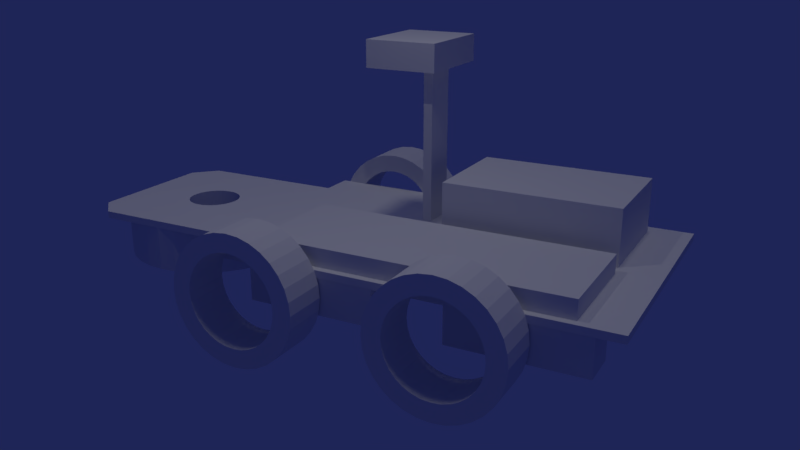 # Source: body_design.blend  (saved by Blender 2.79.0; exported with 4.5.12 LTS)
import bpy
from mathutils import Matrix  # noqa: F401  (used for matrix-valued properties, if any)

bpy.ops.wm.read_factory_settings(use_empty=True)
scene = bpy.context.scene
scene.name = 'Scene'

# ---- collections
col_collection_1 = bpy.data.collections.new('Collection 1'); scene.collection.children.link(col_collection_1)

# ---- materials (node trees are filled in below, after node groups)
mat_material = bpy.data.materials.new('Material')
mat_material.alpha_threshold = 0.0
mat_material.use_transparent_shadow = False
mat_material.roughness = 0.5
mat_material.line_color = (0.0, 0.0, 0.0, 1.0)
mat_material_002 = bpy.data.materials.new('Material.002')
mat_material_002.alpha_threshold = 0.0
mat_material_002.use_transparent_shadow = False
mat_material_002.roughness = 0.5
mat_material_002.line_color = (0.0, 0.0, 0.0, 1.0)

# ---- material node trees

# ---- world
world_world = bpy.data.worlds.new('World'); scene.world = world_world
world_world.color = (0.01331, 0.01823, 0.09462)
world_world.use_sun_shadow = False
world_world.sun_shadow_jitter_overblur = 0.0
world_world.cycles.sampling_method = 'MANUAL'

# ---- cameras
cam_camera = bpy.data.cameras.new('Camera')
cam_camera.clip_end = 100.0
cam_camera.lens = 35.0
cam_camera.sensor_width = 32.0
cam_camera.sensor_height = 18.0
cam_camera.ortho_scale = 7.314
cam_camera.dof.focus_distance = 0.0
cam_camera.dof.aperture_fstop = 128.0

# ---- lights
light_lamp = bpy.data.lights.new('Lamp', 'SUN')
light_lamp.transmission_factor = 0.0
light_lamp.cutoff_distance = 30.0
light_lamp.angle = 0.1993
light_lamp.energy = 0.25
light_lamp.shadow_buffer_clip_start = 1.001
light_lamp.shadow_soft_size = 0.1
light_lamp.shadow_cascade_max_distance = 1000.0
light_lamp_001 = bpy.data.lights.new('Lamp.001', 'POINT')
light_lamp_001.transmission_factor = 0.0
light_lamp_001.cutoff_distance = 30.0
light_lamp_001.energy = 500.0
light_lamp_001.shadow_buffer_clip_start = 1.001
light_lamp_001.shadow_soft_size = 0.1
light_lamp_001.shadow_maximum_resolution = 0.006
light_lamp_001.use_absolute_resolution = True

# ---- meshes
me_cube_001 = bpy.data.meshes.new('Cube.001')
me_cube_001.from_pydata([(-10.0, -10.0, -10.0), (-10.0, -10.0, 10.0), (-10.0, 10.0, -10.0), (-10.0, 10.0, 10.0), (10.0, -10.0, -10.0), (10.0, -10.0, 10.0), (10.0, 10.0, -10.0), (10.0, 10.0, 10.0)], [], [(0, 1, 3, 2), (2, 3, 7, 6), (6, 7, 5, 4), (4, 5, 1, 0), (2, 6, 4, 0), (7, 3, 1, 5)])
me_cube_001.use_remesh_preserve_volume = False
me_cube_001.use_remesh_preserve_attributes = False
me_cube_001.use_mirror_vertex_groups = False
me_cube_001.update()
me_cube_004 = bpy.data.meshes.new('Cube.004')
me_cube_004.from_pydata([(-10.0, -10.0, -10.0), (-10.0, -10.0, 10.0), (-10.0, 10.0, -10.0), (-10.0, 10.0, 10.0), (10.0, -10.0, -10.0), (10.0, -10.0, 10.0), (10.0, 10.0, -10.0), (10.0, 10.0, 10.0)], [], [(0, 1, 3, 2), (2, 3, 7, 6), (6, 7, 5, 4), (4, 5, 1, 0), (2, 6, 4, 0), (7, 3, 1, 5)])
me_cube_004.use_remesh_preserve_volume = False
me_cube_004.use_remesh_preserve_attributes = False
me_cube_004.use_mirror_vertex_groups = False
me_cube_004.update()
me_cube_003 = bpy.data.meshes.new('Cube.003')
me_cube_003.from_pydata([(-10.0, -10.0, -10.0), (-10.0, -10.0, 10.0), (-10.0, 10.0, -10.0), (-10.0, 10.0, 10.0), (10.0, -10.0, -10.0), (10.0, -10.0, 10.0), (10.0, 10.0, -10.0), (10.0, 10.0, 10.0)], [], [(0, 1, 3, 2), (2, 3, 7, 6), (6, 7, 5, 4), (4, 5, 1, 0), (2, 6, 4, 0), (7, 3, 1, 5)])
me_cube_003.use_remesh_preserve_volume = False
me_cube_003.use_remesh_preserve_attributes = False
me_cube_003.use_mirror_vertex_groups = False
me_cube_003.update()
me_cube = bpy.data.meshes.new('Cube')
me_cube.from_pydata([(1.0, 1.0, -1.0), (1.0, -1.0, -1.0), (-1.0, -1.0, -1.0), (-1.0, 1.0, -1.0), (1.0, 1.0, 1.0), (1.0, -1.0, 1.0), (-1.0, -1.0, 1.0), (-1.0, 1.0, 1.0)], [], [(0, 1, 2, 3), (4, 7, 6, 5), (0, 4, 5, 1), (1, 5, 6, 2), (2, 6, 7, 3), (4, 0, 3, 7)])
me_cube.materials.append(mat_material)
me_cube.use_remesh_preserve_volume = False
me_cube.use_remesh_preserve_attributes = False
me_cube.use_mirror_vertex_groups = False
me_cube.update()
me_plane_002 = bpy.data.meshes.new('Plane.002')
me_plane_002.from_pydata([(2.826, -17.82, 2.563), (-2.826, -17.82, 2.563), (2.826, 1.961, 2.563), (-2.826, 1.961, 2.563), (2.826, -17.82, 4.563), (-2.826, -17.82, 4.563), (2.826, 1.961, 4.563), (-2.826, 1.961, 4.563), (5.0, -5.0, 0.0), (5.0, 5.0, 0.0), (0.0, 7.5, 0.0), (-7.5, 0.0, 0.0), (0.0, -7.5, 0.0), (7.5, 0.0, 0.0), (5.0, -7.5, 0.0), (7.5, -5.0, 0.0), (-5.0, -7.5, 0.0), (-7.5, -5.0, 0.0), (-5.0, 7.5, 0.0), (-7.5, 5.0, 0.0), (5.0, 7.5, 0.0), (7.5, 5.0, 0.0), (7.5, 2.5, 0.0), (2.5, 7.5, 0.0), (-7.5, 2.5, 0.0), (-2.5, -7.5, 0.0), (-7.5, -2.5, 0.0), (2.5, -7.5, 0.0), (7.5, -2.5, 0.0), (-2.5, 7.5, 0.0), (3.785, -9.137, 5.96e-08), (5.494, -8.223, 5.96e-08), (5.0, -8.487, 0.0), (2.5, -9.527, 0.0), (1.929, -9.7, 5.96e-08), (3.222e-06, -9.89, 0.0), (-1.929, -9.7, 5.96e-08), (-2.5, -9.527, 0.0), (-5.0, -8.487, 0.0), (-5.494, -8.223, 5.96e-08), (-3.785, -9.137, 5.96e-08), (-6.993, -6.993, 5.96e-08), (-6.375, -7.5, 0.0), (9.7, -1.929, 5.96e-08), (9.89, 9.549e-06, 0.0), (9.137, -3.785, 5.96e-08), (9.527, -2.5, 0.0), (8.487, -5.0, 0.0), (8.223, -5.494, 5.96e-08), (7.5, -6.375, 0.0), (6.993, -6.993, 0.0), (6.375, -7.5, 0.0), (-8.223, -5.494, 5.96e-08), (-7.5, -6.375, 0.0), (-9.137, -3.785, 5.96e-08), (-8.487, -5.0, 0.0), (-9.7, -1.929, 5.96e-08), (-9.527, -2.5, 0.0), (-9.89, 7.466e-07, 0.0), (8.223, 5.494, 5.96e-08), (8.487, 5.0, 0.0), (9.137, 3.785, 5.96e-08), (9.527, 2.5, 0.0), (9.7, 1.929, 5.96e-08), (7.5, 6.375, 0.0), (6.993, 6.993, 5.96e-08), (5.494, 8.223, 5.96e-08), (6.375, 7.5, 0.0), (3.785, 9.137, 5.96e-08), (5.0, 8.487, 0.0), (2.5, 9.527, 0.0), (1.929, 9.7, 5.96e-08), (-3.785, 9.137, 5.96e-08), (-1.929, 9.7, 5.96e-08), (-2.5, 9.527, 0.0), (-5.494, 8.223, 5.96e-08), (-5.0, 8.487, 0.0), (-6.375, 7.5, 0.0), (-6.993, 6.993, 0.0), (-7.5, 6.375, 0.0), (-8.223, 5.494, 5.96e-08), (-8.487, 5.0, 0.0), (-9.137, 3.785, 5.96e-08), (-9.527, 2.5, 0.0), (-9.7, 1.929, 5.96e-08), (0.0, 9.89, 0.0), (5.0, -5.0, 2.5), (5.0, 5.0, 2.5), (1.051e-14, 7.5, 2.5), (-7.5, 7.994e-15, 2.5), (1.051e-14, -7.5, 2.5), (7.5, 7.994e-15, 2.5), (5.0, -7.5, 2.5), (7.5, -5.0, 2.5), (-5.0, -7.5, 2.5), (-7.5, -5.0, 2.5), (-5.0, 7.5, 2.5), (-7.5, 5.0, 2.5), (5.0, 7.5, 2.5), (7.5, 5.0, 2.5), (7.5, 2.5, 2.5), (2.5, 7.5, 2.5), (-7.5, 2.5, 2.5), (-2.5, -7.5, 2.5), (-7.5, -2.5, 2.5), (2.5, -7.5, 2.5), (7.5, -2.5, 2.5), (-2.5, 7.5, 2.5), (3.785, -9.137, 2.5), (5.494, -8.223, 2.5), (5.0, -8.487, 2.5), (2.5, -9.527, 2.5), (1.929, -9.7, 2.5), (3.222e-06, -9.89, 2.5), (-1.929, -9.7, 2.5), (-2.5, -9.527, 2.5), (-5.0, -8.487, 2.5), (-5.494, -8.223, 2.5), (-3.785, -9.137, 2.5), (-6.993, -6.993, 2.5), (-6.375, -7.5, 2.5), (9.7, -1.929, 2.5), (9.89, 9.549e-06, 2.5), (9.137, -3.785, 2.5), (9.527, -2.5, 2.5), (8.487, -5.0, 2.5), (8.223, -5.494, 2.5), (7.5, -6.375, 2.5), (6.993, -6.993, 2.5), (6.375, -7.5, 2.5), (-8.223, -5.494, 2.5), (-7.5, -6.375, 2.5), (-9.137, -3.785, 2.5), (-8.487, -5.0, 2.5), (-9.7, -1.929, 2.5), (-9.527, -2.5, 2.5), (-9.89, 7.466e-07, 2.5), (8.223, 5.494, 2.5), (8.487, 5.0, 2.5), (9.137, 3.785, 2.5), (9.527, 2.5, 2.5), (9.7, 1.929, 2.5), (7.5, 6.375, 2.5), (6.993, 6.993, 2.5), (5.494, 8.223, 2.5), (6.375, 7.5, 2.5), (3.785, 9.137, 2.5), (5.0, 8.487, 2.5), (2.5, 9.527, 2.5), (1.929, 9.7, 2.5), (-3.785, 9.137, 2.5), (-1.929, 9.7, 2.5), (-2.5, 9.527, 2.5), (-5.494, 8.223, 2.5), (-5.0, 8.487, 2.5), (-6.375, 7.5, 2.5), (-6.993, 6.993, 2.5), (-7.5, 6.375, 2.5), (-8.223, 5.494, 2.5), (-8.487, 5.0, 2.5), (-9.137, 3.785, 2.5), (-9.527, 2.5, 2.5), (-9.7, 1.929, 2.5), (1.051e-14, 9.89, 2.5), (6.557, -2.5, 0.0), (6.557, -2.5, 2.5), (6.496, -2.703, 2.5), (6.496, -2.703, 5.96e-08), (6.774, -1.786, 5.96e-08), (6.774, -1.786, 2.5), (6.032, -3.571, 2.5), (6.032, -3.571, 5.96e-08), (5.327, -4.554, 2.5), (5.327, -4.554, 5.96e-08), (5.843, -3.925, 2.5), (5.843, -3.925, 5.96e-08), (5.0, -4.952, 2.5), (5.0, -4.952, 0.0), (4.964, -4.995, 2.5), (4.964, -4.995, 5.96e-08), (4.523, -5.357, 5.96e-08), (4.523, -5.357, 2.5), (4.958, -5.0, 2.5), (4.958, -5.0, 0.0), (3.894, -5.874, 5.96e-08), (3.894, -5.874, 2.5), (3.541, -6.062, 2.5), (3.541, -6.062, 5.96e-08), (2.5, -6.579, 0.0), (1.755, -6.805, 2.5), (1.755, -6.805, 5.96e-08), (2.673, -6.526, 2.5), (2.673, -6.526, 5.96e-08), (2.5, -6.579, 2.5), (1.348, -6.928, 2.5), (1.348, -6.928, 5.96e-08), (-1.409, -6.928, 5.96e-08), (-1.409, -6.928, 2.5), (-0.03058, -7.064, 5.96e-08), (-0.03058, -7.064, 2.5), (1.051e-14, -7.061, 2.5), (0.0, -7.061, 0.0), (-6.093, -3.571, 2.5), (-6.093, -3.571, 5.96e-08), (-6.557, -2.703, 2.5), (-6.557, -2.703, 5.96e-08), (-3.602, -6.062, 2.5), (-3.602, -6.062, 5.96e-08), (-5.904, -3.925, 2.5), (-5.904, -3.925, 5.96e-08), (-5.0, -5.016, 0.0), (-5.0, -5.016, 2.5), (-5.026, -4.995, 2.5), (-5.02, -5.0, 2.5), (-5.026, -4.995, 5.96e-08), (-5.02, -5.0, 0.0), (-2.5, -6.597, 0.0), (-2.5, -6.597, 2.5), (-2.734, -6.526, 2.5), (-2.734, -6.526, 5.96e-08), (-5.388, -4.554, 2.5), (-5.388, -4.554, 5.96e-08), (-3.955, -5.874, 2.5), (-3.955, -5.874, 5.96e-08), (-6.619, -2.5, 2.5), (-1.816, -6.805, 5.96e-08), (-1.816, -6.805, 2.5), (-4.584, -5.357, 2.5), (-4.584, -5.357, 5.96e-08), (-6.835, -1.786, 2.5), (-6.835, -1.786, 5.96e-08), (-6.619, -2.5, 0.0), (6.898, -1.378, 5.96e-08), (6.898, -1.378, 2.5), (-6.959, -1.378, 2.5), (-6.959, -1.378, 5.96e-08), (7.033, 6.821e-06, 2.5), (7.033, 6.821e-06, 5.96e-08), (-7.095, 5.333e-07, 2.5), (-7.095, 5.333e-07, 5.96e-08), (6.898, 1.378, 2.5), (6.898, 1.378, 5.96e-08), (-6.959, 1.378, 2.5), (-6.959, 1.378, 5.96e-08), (6.774, 1.786, 2.5), (6.774, 1.786, 5.96e-08), (-6.835, 1.786, 2.5), (-6.835, 1.786, 5.96e-08), (6.496, 2.703, 2.5), (6.557, 2.5, 2.5), (6.496, 2.703, 5.96e-08), (6.557, 2.5, 0.0), (6.032, 3.571, 2.5), (6.032, 3.571, 5.96e-08), (-6.557, 2.703, 5.96e-08), (-6.619, 2.5, 0.0), (-6.557, 2.703, 2.5), (-6.619, 2.5, 2.5), (5.843, 3.925, 2.5), (5.843, 3.925, 5.96e-08), (5.327, 4.554, 2.5), (5.327, 4.554, 5.96e-08), (4.964, 4.995, 5.96e-08), (5.0, 4.952, 0.0), (5.0, 4.952, 2.5), (4.964, 4.995, 2.5), (4.958, 5.0, 0.0), (4.958, 5.0, 2.5), (4.523, 5.357, 5.96e-08), (4.523, 5.357, 2.5), (-5.388, 4.554, 2.5), (-5.388, 4.554, 5.96e-08), (-5.026, 4.995, 2.5), (-5.026, 4.995, 5.96e-08), (-5.0, 5.016, 2.5), (-5.0, 5.016, 0.0), (-5.02, 5.0, 2.5), (-5.02, 5.0, 0.0), (-4.584, 5.357, 2.5), (-4.584, 5.357, 5.96e-08), (-5.904, 3.925, 2.5), (-5.904, 3.925, 5.96e-08), (-6.093, 3.571, 5.96e-08), (-6.093, 3.571, 2.5), (3.541, 6.062, 5.96e-08), (3.541, 6.062, 2.5), (3.894, 5.874, 5.96e-08), (3.894, 5.874, 2.5), (2.673, 6.526, 5.96e-08), (2.5, 6.579, 0.0), (2.673, 6.526, 2.5), (2.5, 6.579, 2.5), (1.348, 6.928, 5.96e-08), (1.348, 6.928, 2.5), (1.755, 6.805, 5.96e-08), (1.755, 6.805, 2.5), (-0.03058, 7.064, 5.96e-08), (-0.03058, 7.064, 2.5), (0.0, 7.061, 0.0), (1.051e-14, 7.061, 2.5), (-1.816, 6.805, 5.96e-08), (-1.816, 6.805, 2.5), (-1.409, 6.928, 5.96e-08), (-1.409, 6.928, 2.5), (-2.734, 6.526, 2.5), (-2.5, 6.597, 2.5), (-2.734, 6.526, 5.96e-08), (-2.5, 6.597, 0.0), (-3.602, 6.062, 2.5), (-3.602, 6.062, 5.96e-08), (-3.955, 5.874, 2.5), (-3.955, 5.874, 5.96e-08)], [], [(0, 1, 3, 2), (2, 3, 7, 6), (6, 7, 5, 4), (4, 5, 1, 0), (2, 6, 4, 0), (7, 3, 1, 5), (29, 74, 73, 85, 10), (28, 13, 44, 43, 46), (27, 188, 192, 187, 184, 180, 183, 8, 14), (26, 11, 239, 235, 230, 231), (25, 216, 225, 196, 198, 201, 12), (24, 19, 277, 273, 271, 281, 282, 254, 255), (23, 70, 68, 69, 20), (22, 21, 60, 61, 62), (13, 22, 62, 63, 44), (10, 85, 71, 70, 23), (11, 24, 255, 247, 243, 239), (19, 79, 78, 77, 18, 275, 277), (16, 210, 228, 223, 207, 219, 216, 25), (17, 26, 231, 205, 203, 209, 221, 214, 215), (14, 8, 15, 49, 50, 51), (12, 201, 195, 190, 188, 27), (8, 177, 173, 175, 171, 167, 164, 28, 15), (15, 28, 46, 45, 47), (18, 76, 72, 74, 29), (20, 69, 66, 67), (9, 20, 67, 65, 64, 21), (21, 64, 59, 60), (83, 24, 11, 58, 84), (81, 19, 24, 83, 82), (53, 17, 215, 210, 16, 42, 41), (76, 18, 77, 75), (49, 15, 47, 48), (58, 11, 26, 57, 56), (35, 12, 27, 33, 34), (32, 14, 51, 31), (55, 17, 53, 52), (37, 25, 12, 35, 36), (33, 27, 14, 32, 30), (57, 26, 17, 55, 54), (42, 16, 38, 39), (79, 19, 81, 80), (38, 16, 25, 37, 40), (107, 88, 163, 151, 152), (106, 124, 121, 122, 91), (105, 92, 86, 182, 181, 185, 186, 191, 193), (104, 224, 229, 234, 238, 89), (103, 90, 200, 199, 197, 226, 217), (102, 257, 256, 283, 280, 270, 272, 276, 97), (101, 98, 147, 146, 148), (100, 140, 139, 138, 99), (91, 122, 141, 140, 100), (88, 101, 148, 149, 163), (89, 238, 242, 246, 257, 102), (97, 276, 274, 96, 155, 156, 157), (94, 103, 217, 218, 206, 222, 227, 211), (95, 213, 212, 220, 208, 202, 204, 224, 104), (92, 129, 128, 127, 93, 86), (90, 105, 193, 189, 194, 200), (86, 93, 106, 165, 166, 170, 174, 172, 176), (93, 125, 123, 124, 106), (96, 107, 152, 150, 154), (98, 145, 144, 147), (87, 99, 142, 143, 145, 98), (99, 138, 137, 142), (161, 162, 136, 89, 102), (159, 160, 161, 102, 97), (131, 119, 120, 94, 211, 213, 95), (154, 153, 155, 96), (127, 126, 125, 93), (136, 134, 135, 104, 89), (113, 112, 111, 105, 90), (110, 109, 129, 92), (133, 130, 131, 95), (115, 114, 113, 90, 103), (111, 108, 110, 92, 105), (135, 132, 133, 95, 104), (120, 117, 116, 94), (157, 158, 159, 97), (116, 118, 115, 103, 94), (83, 84, 162, 161), (56, 57, 135, 134), (30, 32, 110, 108), (84, 58, 136, 162), (58, 56, 134, 136), (32, 31, 109, 110), (71, 85, 163, 149), (60, 59, 137, 138), (33, 30, 108, 111), (85, 73, 151, 163), (61, 60, 138, 139), (34, 33, 111, 112), (62, 61, 139, 140), (35, 34, 112, 113), (63, 62, 140, 141), (37, 36, 114, 115), (44, 63, 141, 122), (36, 35, 113, 114), (59, 64, 142, 137), (38, 40, 118, 116), (64, 65, 143, 142), (39, 38, 116, 117), (67, 66, 144, 145), (40, 37, 115, 118), (65, 67, 145, 143), (41, 42, 120, 119), (69, 68, 146, 147), (42, 39, 117, 120), (66, 69, 147, 144), (43, 44, 122, 121), (68, 70, 148, 146), (46, 43, 121, 124), (70, 71, 149, 148), (45, 46, 124, 123), (74, 72, 150, 152), (47, 45, 123, 125), (73, 74, 152, 151), (48, 47, 125, 126), (76, 75, 153, 154), (50, 49, 127, 128), (72, 76, 154, 150), (49, 48, 126, 127), (75, 77, 155, 153), (31, 51, 129, 109), (77, 78, 156, 155), (51, 50, 128, 129), (78, 79, 157, 156), (52, 53, 131, 130), (79, 80, 158, 157), (53, 41, 119, 131), (80, 81, 159, 158), (57, 54, 132, 135), (81, 82, 160, 159), (55, 52, 130, 133), (82, 83, 161, 160), (54, 55, 133, 132), (279, 278, 274, 276, 272, 273, 277, 275), (259, 258, 260, 261), (168, 169, 233, 232), (273, 272, 270, 271), (209, 208, 220, 221), (198, 199, 200, 194, 195, 201), (309, 308, 310, 311), (190, 189, 193, 191, 192, 188), (300, 301, 305, 304, 306, 307), (180, 181, 182, 178, 179, 183), (221, 220, 212, 214), (284, 285, 290, 288), (268, 269, 287, 286), (296, 297, 303, 302), (264, 260, 258, 252, 248, 249, 100, 99, 87), (245, 244, 249, 248, 250, 251), (286, 287, 285, 284), (239, 238, 234, 235), (173, 172, 174, 175), (230, 229, 224, 204, 205, 231), (184, 185, 181, 180), (179, 178, 176, 172, 173, 177), (299, 293, 295, 291, 101, 88), (237, 241, 245, 251, 22, 13), (253, 252, 258, 259), (232, 233, 236, 237), (262, 265, 267, 269, 268, 266), (236, 233, 169, 165, 106, 91), (207, 206, 218, 219), (214, 212, 213, 211, 227, 228, 210, 215), (302, 303, 301, 300), (274, 278, 310, 308, 304, 305, 107, 96), (307, 306, 309, 311, 279, 275, 18, 29), (187, 186, 185, 184), (289, 294, 292, 298, 10, 23), (237, 236, 240, 241), (228, 227, 222, 223), (225, 226, 197, 196), (249, 244, 240, 236, 91, 100), (219, 218, 217, 226, 225, 216), (164, 168, 232, 237, 13, 28), (292, 293, 299, 297, 296, 298), (306, 304, 308, 309), (305, 301, 303, 297, 299, 88, 107), (243, 242, 238, 239), (171, 170, 166, 167), (196, 197, 199, 198), (288, 290, 291, 295, 294, 289), (261, 260, 264, 265, 262, 263), (298, 296, 302, 300, 307, 29, 10), (250, 248, 252, 253), (267, 265, 264, 87), (205, 204, 202, 203), (183, 179, 177, 8), (294, 295, 293, 292), (254, 256, 257, 246, 247, 255), (223, 222, 206, 207), (175, 174, 170, 171), (282, 283, 256, 254), (271, 270, 280, 281), (311, 310, 278, 279), (167, 166, 165, 169, 168, 164), (192, 191, 186, 187), (176, 178, 182, 86), (241, 240, 244, 245), (195, 194, 189, 190), (251, 250, 253, 259, 261, 263, 9, 21, 22), (235, 234, 229, 230), (266, 268, 286, 284, 288, 289, 23, 20, 9), (247, 246, 242, 243), (291, 290, 285, 287, 269, 267, 87, 98, 101), (281, 280, 283, 282), (263, 262, 266, 9), (203, 202, 208, 209)])
me_plane_002.use_remesh_preserve_volume = False
me_plane_002.use_remesh_preserve_attributes = False
me_plane_002.use_mirror_vertex_groups = False
me_plane_002.update()
me_plane_004 = bpy.data.meshes.new('Plane.004')
me_plane_004.from_pydata([(2.826, -17.82, 2.563), (-2.826, -17.82, 2.563), (2.826, 1.961, 2.563), (-2.826, 1.961, 2.563), (2.826, -17.82, 4.563), (-2.826, -17.82, 4.563), (2.826, 1.961, 4.563), (-2.826, 1.961, 4.563), (5.0, -5.0, 0.0), (5.0, 5.0, 0.0), (0.0, 7.5, 0.0), (-7.5, 0.0, 0.0), (0.0, -7.5, 0.0), (7.5, 0.0, 0.0), (5.0, -7.5, 0.0), (7.5, -5.0, 0.0), (-5.0, -7.5, 0.0), (-7.5, -5.0, 0.0), (-5.0, 7.5, 0.0), (-7.5, 5.0, 0.0), (5.0, 7.5, 0.0), (7.5, 5.0, 0.0), (7.5, 2.5, 0.0), (2.5, 7.5, 0.0), (-7.5, 2.5, 0.0), (-2.5, -7.5, 0.0), (-7.5, -2.5, 0.0), (2.5, -7.5, 0.0), (7.5, -2.5, 0.0), (-2.5, 7.5, 0.0), (3.785, -9.137, 5.96e-08), (5.494, -8.223, 5.96e-08), (5.0, -8.487, 0.0), (2.5, -9.527, 0.0), (1.929, -9.7, 5.96e-08), (3.222e-06, -9.89, 0.0), (-1.929, -9.7, 5.96e-08), (-2.5, -9.527, 0.0), (-5.0, -8.487, 0.0), (-5.494, -8.223, 5.96e-08), (-3.785, -9.137, 5.96e-08), (-6.993, -6.993, 5.96e-08), (-6.375, -7.5, 0.0), (9.7, -1.929, 5.96e-08), (9.89, 9.549e-06, 0.0), (9.137, -3.785, 5.96e-08), (9.527, -2.5, 0.0), (8.487, -5.0, 0.0), (8.223, -5.494, 5.96e-08), (7.5, -6.375, 0.0), (6.993, -6.993, 0.0), (6.375, -7.5, 0.0), (-8.223, -5.494, 5.96e-08), (-7.5, -6.375, 0.0), (-9.137, -3.785, 5.96e-08), (-8.487, -5.0, 0.0), (-9.7, -1.929, 5.96e-08), (-9.527, -2.5, 0.0), (-9.89, 7.466e-07, 0.0), (8.223, 5.494, 5.96e-08), (8.487, 5.0, 0.0), (9.137, 3.785, 5.96e-08), (9.527, 2.5, 0.0), (9.7, 1.929, 5.96e-08), (7.5, 6.375, 0.0), (6.993, 6.993, 5.96e-08), (5.494, 8.223, 5.96e-08), (6.375, 7.5, 0.0), (3.785, 9.137, 5.96e-08), (5.0, 8.487, 0.0), (2.5, 9.527, 0.0), (1.929, 9.7, 5.96e-08), (-3.785, 9.137, 5.96e-08), (-1.929, 9.7, 5.96e-08), (-2.5, 9.527, 0.0), (-5.494, 8.223, 5.96e-08), (-5.0, 8.487, 0.0), (-6.375, 7.5, 0.0), (-6.993, 6.993, 0.0), (-7.5, 6.375, 0.0), (-8.223, 5.494, 5.96e-08), (-8.487, 5.0, 0.0), (-9.137, 3.785, 5.96e-08), (-9.527, 2.5, 0.0), (-9.7, 1.929, 5.96e-08), (0.0, 9.89, 0.0), (5.0, -5.0, 2.5), (5.0, 5.0, 2.5), (1.051e-14, 7.5, 2.5), (-7.5, 7.994e-15, 2.5), (1.051e-14, -7.5, 2.5), (7.5, 7.994e-15, 2.5), (5.0, -7.5, 2.5), (7.5, -5.0, 2.5), (-5.0, -7.5, 2.5), (-7.5, -5.0, 2.5), (-5.0, 7.5, 2.5), (-7.5, 5.0, 2.5), (5.0, 7.5, 2.5), (7.5, 5.0, 2.5), (7.5, 2.5, 2.5), (2.5, 7.5, 2.5), (-7.5, 2.5, 2.5), (-2.5, -7.5, 2.5), (-7.5, -2.5, 2.5), (2.5, -7.5, 2.5), (7.5, -2.5, 2.5), (-2.5, 7.5, 2.5), (3.785, -9.137, 2.5), (5.494, -8.223, 2.5), (5.0, -8.487, 2.5), (2.5, -9.527, 2.5), (1.929, -9.7, 2.5), (3.222e-06, -9.89, 2.5), (-1.929, -9.7, 2.5), (-2.5, -9.527, 2.5), (-5.0, -8.487, 2.5), (-5.494, -8.223, 2.5), (-3.785, -9.137, 2.5), (-6.993, -6.993, 2.5), (-6.375, -7.5, 2.5), (9.7, -1.929, 2.5), (9.89, 9.549e-06, 2.5), (9.137, -3.785, 2.5), (9.527, -2.5, 2.5), (8.487, -5.0, 2.5), (8.223, -5.494, 2.5), (7.5, -6.375, 2.5), (6.993, -6.993, 2.5), (6.375, -7.5, 2.5), (-8.223, -5.494, 2.5), (-7.5, -6.375, 2.5), (-9.137, -3.785, 2.5), (-8.487, -5.0, 2.5), (-9.7, -1.929, 2.5), (-9.527, -2.5, 2.5), (-9.89, 7.466e-07, 2.5), (8.223, 5.494, 2.5), (8.487, 5.0, 2.5), (9.137, 3.785, 2.5), (9.527, 2.5, 2.5), (9.7, 1.929, 2.5), (7.5, 6.375, 2.5), (6.993, 6.993, 2.5), (5.494, 8.223, 2.5), (6.375, 7.5, 2.5), (3.785, 9.137, 2.5), (5.0, 8.487, 2.5), (2.5, 9.527, 2.5), (1.929, 9.7, 2.5), (-3.785, 9.137, 2.5), (-1.929, 9.7, 2.5), (-2.5, 9.527, 2.5), (-5.494, 8.223, 2.5), (-5.0, 8.487, 2.5), (-6.375, 7.5, 2.5), (-6.993, 6.993, 2.5), (-7.5, 6.375, 2.5), (-8.223, 5.494, 2.5), (-8.487, 5.0, 2.5), (-9.137, 3.785, 2.5), (-9.527, 2.5, 2.5), (-9.7, 1.929, 2.5), (1.051e-14, 9.89, 2.5), (6.557, -2.5, 0.0), (6.557, -2.5, 2.5), (6.496, -2.703, 2.5), (6.496, -2.703, 5.96e-08), (6.774, -1.786, 5.96e-08), (6.774, -1.786, 2.5), (6.032, -3.571, 2.5), (6.032, -3.571, 5.96e-08), (5.327, -4.554, 2.5), (5.327, -4.554, 5.96e-08), (5.843, -3.925, 2.5), (5.843, -3.925, 5.96e-08), (5.0, -4.952, 2.5), (5.0, -4.952, 0.0), (4.964, -4.995, 2.5), (4.964, -4.995, 5.96e-08), (4.523, -5.357, 5.96e-08), (4.523, -5.357, 2.5), (4.958, -5.0, 2.5), (4.958, -5.0, 0.0), (3.894, -5.874, 5.96e-08), (3.894, -5.874, 2.5), (3.541, -6.062, 2.5), (3.541, -6.062, 5.96e-08), (2.5, -6.579, 0.0), (1.755, -6.805, 2.5), (1.755, -6.805, 5.96e-08), (2.673, -6.526, 2.5), (2.673, -6.526, 5.96e-08), (2.5, -6.579, 2.5), (1.348, -6.928, 2.5), (1.348, -6.928, 5.96e-08), (-1.409, -6.928, 5.96e-08), (-1.409, -6.928, 2.5), (-0.03058, -7.064, 5.96e-08), (-0.03058, -7.064, 2.5), (1.051e-14, -7.061, 2.5), (0.0, -7.061, 0.0), (-6.093, -3.571, 2.5), (-6.093, -3.571, 5.96e-08), (-6.557, -2.703, 2.5), (-6.557, -2.703, 5.96e-08), (-3.602, -6.062, 2.5), (-3.602, -6.062, 5.96e-08), (-5.904, -3.925, 2.5), (-5.904, -3.925, 5.96e-08), (-5.0, -5.016, 0.0), (-5.0, -5.016, 2.5), (-5.026, -4.995, 2.5), (-5.02, -5.0, 2.5), (-5.026, -4.995, 5.96e-08), (-5.02, -5.0, 0.0), (-2.5, -6.597, 0.0), (-2.5, -6.597, 2.5), (-2.734, -6.526, 2.5), (-2.734, -6.526, 5.96e-08), (-5.388, -4.554, 2.5), (-5.388, -4.554, 5.96e-08), (-3.955, -5.874, 2.5), (-3.955, -5.874, 5.96e-08), (-6.619, -2.5, 2.5), (-1.816, -6.805, 5.96e-08), (-1.816, -6.805, 2.5), (-4.584, -5.357, 2.5), (-4.584, -5.357, 5.96e-08), (-6.835, -1.786, 2.5), (-6.835, -1.786, 5.96e-08), (-6.619, -2.5, 0.0), (6.898, -1.378, 5.96e-08), (6.898, -1.378, 2.5), (-6.959, -1.378, 2.5), (-6.959, -1.378, 5.96e-08), (7.033, 6.821e-06, 2.5), (7.033, 6.821e-06, 5.96e-08), (-7.095, 5.333e-07, 2.5), (-7.095, 5.333e-07, 5.96e-08), (6.898, 1.378, 2.5), (6.898, 1.378, 5.96e-08), (-6.959, 1.378, 2.5), (-6.959, 1.378, 5.96e-08), (6.774, 1.786, 2.5), (6.774, 1.786, 5.96e-08), (-6.835, 1.786, 2.5), (-6.835, 1.786, 5.96e-08), (6.496, 2.703, 2.5), (6.557, 2.5, 2.5), (6.496, 2.703, 5.96e-08), (6.557, 2.5, 0.0), (6.032, 3.571, 2.5), (6.032, 3.571, 5.96e-08), (-6.557, 2.703, 5.96e-08), (-6.619, 2.5, 0.0), (-6.557, 2.703, 2.5), (-6.619, 2.5, 2.5), (5.843, 3.925, 2.5), (5.843, 3.925, 5.96e-08), (5.327, 4.554, 2.5), (5.327, 4.554, 5.96e-08), (4.964, 4.995, 5.96e-08), (5.0, 4.952, 0.0), (5.0, 4.952, 2.5), (4.964, 4.995, 2.5), (4.958, 5.0, 0.0), (4.958, 5.0, 2.5), (4.523, 5.357, 5.96e-08), (4.523, 5.357, 2.5), (-5.388, 4.554, 2.5), (-5.388, 4.554, 5.96e-08), (-5.026, 4.995, 2.5), (-5.026, 4.995, 5.96e-08), (-5.0, 5.016, 2.5), (-5.0, 5.016, 0.0), (-5.02, 5.0, 2.5), (-5.02, 5.0, 0.0), (-4.584, 5.357, 2.5), (-4.584, 5.357, 5.96e-08), (-5.904, 3.925, 2.5), (-5.904, 3.925, 5.96e-08), (-6.093, 3.571, 5.96e-08), (-6.093, 3.571, 2.5), (3.541, 6.062, 5.96e-08), (3.541, 6.062, 2.5), (3.894, 5.874, 5.96e-08), (3.894, 5.874, 2.5), (2.673, 6.526, 5.96e-08), (2.5, 6.579, 0.0), (2.673, 6.526, 2.5), (2.5, 6.579, 2.5), (1.348, 6.928, 5.96e-08), (1.348, 6.928, 2.5), (1.755, 6.805, 5.96e-08), (1.755, 6.805, 2.5), (-0.03058, 7.064, 5.96e-08), (-0.03058, 7.064, 2.5), (0.0, 7.061, 0.0), (1.051e-14, 7.061, 2.5), (-1.816, 6.805, 5.96e-08), (-1.816, 6.805, 2.5), (-1.409, 6.928, 5.96e-08), (-1.409, 6.928, 2.5), (-2.734, 6.526, 2.5), (-2.5, 6.597, 2.5), (-2.734, 6.526, 5.96e-08), (-2.5, 6.597, 0.0), (-3.602, 6.062, 2.5), (-3.602, 6.062, 5.96e-08), (-3.955, 5.874, 2.5), (-3.955, 5.874, 5.96e-08)], [], [(0, 1, 3, 2), (2, 3, 7, 6), (6, 7, 5, 4), (4, 5, 1, 0), (2, 6, 4, 0), (7, 3, 1, 5), (29, 74, 73, 85, 10), (28, 13, 44, 43, 46), (27, 188, 192, 187, 184, 180, 183, 8, 14), (26, 11, 239, 235, 230, 231), (25, 216, 225, 196, 198, 201, 12), (24, 19, 277, 273, 271, 281, 282, 254, 255), (23, 70, 68, 69, 20), (22, 21, 60, 61, 62), (13, 22, 62, 63, 44), (10, 85, 71, 70, 23), (11, 24, 255, 247, 243, 239), (19, 79, 78, 77, 18, 275, 277), (16, 210, 228, 223, 207, 219, 216, 25), (17, 26, 231, 205, 203, 209, 221, 214, 215), (14, 8, 15, 49, 50, 51), (12, 201, 195, 190, 188, 27), (8, 177, 173, 175, 171, 167, 164, 28, 15), (15, 28, 46, 45, 47), (18, 76, 72, 74, 29), (20, 69, 66, 67), (9, 20, 67, 65, 64, 21), (21, 64, 59, 60), (83, 24, 11, 58, 84), (81, 19, 24, 83, 82), (53, 17, 215, 210, 16, 42, 41), (76, 18, 77, 75), (49, 15, 47, 48), (58, 11, 26, 57, 56), (35, 12, 27, 33, 34), (32, 14, 51, 31), (55, 17, 53, 52), (37, 25, 12, 35, 36), (33, 27, 14, 32, 30), (57, 26, 17, 55, 54), (42, 16, 38, 39), (79, 19, 81, 80), (38, 16, 25, 37, 40), (107, 88, 163, 151, 152), (106, 124, 121, 122, 91), (105, 92, 86, 182, 181, 185, 186, 191, 193), (104, 224, 229, 234, 238, 89), (103, 90, 200, 199, 197, 226, 217), (102, 257, 256, 283, 280, 270, 272, 276, 97), (101, 98, 147, 146, 148), (100, 140, 139, 138, 99), (91, 122, 141, 140, 100), (88, 101, 148, 149, 163), (89, 238, 242, 246, 257, 102), (97, 276, 274, 96, 155, 156, 157), (94, 103, 217, 218, 206, 222, 227, 211), (95, 213, 212, 220, 208, 202, 204, 224, 104), (92, 129, 128, 127, 93, 86), (90, 105, 193, 189, 194, 200), (86, 93, 106, 165, 166, 170, 174, 172, 176), (93, 125, 123, 124, 106), (96, 107, 152, 150, 154), (98, 145, 144, 147), (87, 99, 142, 143, 145, 98), (99, 138, 137, 142), (161, 162, 136, 89, 102), (159, 160, 161, 102, 97), (131, 119, 120, 94, 211, 213, 95), (154, 153, 155, 96), (127, 126, 125, 93), (136, 134, 135, 104, 89), (113, 112, 111, 105, 90), (110, 109, 129, 92), (133, 130, 131, 95), (115, 114, 113, 90, 103), (111, 108, 110, 92, 105), (135, 132, 133, 95, 104), (120, 117, 116, 94), (157, 158, 159, 97), (116, 118, 115, 103, 94), (83, 84, 162, 161), (56, 57, 135, 134), (30, 32, 110, 108), (84, 58, 136, 162), (58, 56, 134, 136), (32, 31, 109, 110), (71, 85, 163, 149), (60, 59, 137, 138), (33, 30, 108, 111), (85, 73, 151, 163), (61, 60, 138, 139), (34, 33, 111, 112), (62, 61, 139, 140), (35, 34, 112, 113), (63, 62, 140, 141), (37, 36, 114, 115), (44, 63, 141, 122), (36, 35, 113, 114), (59, 64, 142, 137), (38, 40, 118, 116), (64, 65, 143, 142), (39, 38, 116, 117), (67, 66, 144, 145), (40, 37, 115, 118), (65, 67, 145, 143), (41, 42, 120, 119), (69, 68, 146, 147), (42, 39, 117, 120), (66, 69, 147, 144), (43, 44, 122, 121), (68, 70, 148, 146), (46, 43, 121, 124), (70, 71, 149, 148), (45, 46, 124, 123), (74, 72, 150, 152), (47, 45, 123, 125), (73, 74, 152, 151), (48, 47, 125, 126), (76, 75, 153, 154), (50, 49, 127, 128), (72, 76, 154, 150), (49, 48, 126, 127), (75, 77, 155, 153), (31, 51, 129, 109), (77, 78, 156, 155), (51, 50, 128, 129), (78, 79, 157, 156), (52, 53, 131, 130), (79, 80, 158, 157), (53, 41, 119, 131), (80, 81, 159, 158), (57, 54, 132, 135), (81, 82, 160, 159), (55, 52, 130, 133), (82, 83, 161, 160), (54, 55, 133, 132), (279, 278, 274, 276, 272, 273, 277, 275), (259, 258, 260, 261), (168, 169, 233, 232), (273, 272, 270, 271), (209, 208, 220, 221), (198, 199, 200, 194, 195, 201), (309, 308, 310, 311), (190, 189, 193, 191, 192, 188), (300, 301, 305, 304, 306, 307), (180, 181, 182, 178, 179, 183), (221, 220, 212, 214), (284, 285, 290, 288), (268, 269, 287, 286), (296, 297, 303, 302), (264, 260, 258, 252, 248, 249, 100, 99, 87), (245, 244, 249, 248, 250, 251), (286, 287, 285, 284), (239, 238, 234, 235), (173, 172, 174, 175), (230, 229, 224, 204, 205, 231), (184, 185, 181, 180), (179, 178, 176, 172, 173, 177), (299, 293, 295, 291, 101, 88), (237, 241, 245, 251, 22, 13), (253, 252, 258, 259), (232, 233, 236, 237), (262, 265, 267, 269, 268, 266), (236, 233, 169, 165, 106, 91), (207, 206, 218, 219), (214, 212, 213, 211, 227, 228, 210, 215), (302, 303, 301, 300), (274, 278, 310, 308, 304, 305, 107, 96), (307, 306, 309, 311, 279, 275, 18, 29), (187, 186, 185, 184), (289, 294, 292, 298, 10, 23), (237, 236, 240, 241), (228, 227, 222, 223), (225, 226, 197, 196), (249, 244, 240, 236, 91, 100), (219, 218, 217, 226, 225, 216), (164, 168, 232, 237, 13, 28), (292, 293, 299, 297, 296, 298), (306, 304, 308, 309), (305, 301, 303, 297, 299, 88, 107), (243, 242, 238, 239), (171, 170, 166, 167), (196, 197, 199, 198), (288, 290, 291, 295, 294, 289), (261, 260, 264, 265, 262, 263), (298, 296, 302, 300, 307, 29, 10), (250, 248, 252, 253), (267, 265, 264, 87), (205, 204, 202, 203), (183, 179, 177, 8), (294, 295, 293, 292), (254, 256, 257, 246, 247, 255), (223, 222, 206, 207), (175, 174, 170, 171), (282, 283, 256, 254), (271, 270, 280, 281), (311, 310, 278, 279), (167, 166, 165, 169, 168, 164), (192, 191, 186, 187), (176, 178, 182, 86), (241, 240, 244, 245), (195, 194, 189, 190), (251, 250, 253, 259, 261, 263, 9, 21, 22), (235, 234, 229, 230), (266, 268, 286, 284, 288, 289, 23, 20, 9), (247, 246, 242, 243), (291, 290, 285, 287, 269, 267, 87, 98, 101), (281, 280, 283, 282), (263, 262, 266, 9), (203, 202, 208, 209)])
me_plane_004.use_remesh_preserve_volume = False
me_plane_004.use_remesh_preserve_attributes = False
me_plane_004.use_mirror_vertex_groups = False
me_plane_004.update()
me_cube_002 = bpy.data.meshes.new('Cube.002')
me_cube_002.from_pydata([(1.0, 0.75, -1.0), (1.0, -1.0, -1.0), (-1.0, -1.0, -1.0), (-1.0, 0.75, -1.0), (1.0, 0.75, 1.0), (1.0, -1.0, 1.0), (-1.0, -1.0, 1.0), (-1.0, 0.75, 1.0), (1.0, -5.96e-08, -1.0), (1.788e-07, 1.0, -1.0), (1.0, 0.75, 0.0), (0.0, -1.0, -1.0), (1.0, -1.0, 0.0), (-1.0, 2.98e-07, -1.0), (-1.0, -1.0, 0.0), (-1.0, 0.75, 0.0), (1.0, -5.364e-07, 1.0), (2.384e-07, 1.0, 1.0), (-5.364e-07, -1.0, 1.0), (-1.0, 1.788e-07, 1.0), (2.384e-07, 1.0, 0.0), (-1.0, 2.384e-07, 0.0), (-2.98e-07, -1.0, 0.0), (1.0, -2.98e-07, 0.0), (1.0, -0.5, -1.0), (-0.5, 1.0, -1.0), (1.0, 0.75, 0.5), (-0.5, -1.0, -1.0), (1.0, -1.0, 0.5), (-1.0, 0.5, -1.0), (-1.0, -1.0, 0.5), (-1.0, 0.75, 0.5), (1.0, -0.5, 1.0), (-0.5, 1.0, 1.0), (-0.5, -1.0, 1.0), (-1.0, 0.5, 1.0), (1.0, 0.5, -1.0), (0.5, 1.0, -1.0), (1.0, 0.75, -0.5), (0.5, -1.0, -1.0), (1.0, -1.0, -0.5), (-1.0, -0.5, -1.0), (-1.0, -1.0, -0.5), (-1.0, 0.75, -0.5), (1.0, 0.5, 1.0), (0.5, 1.0, 1.0), (0.5, -1.0, 1.0), (-1.0, -0.5, 1.0), (-0.5, 1.0, 0.0), (0.5, 1.0, 0.0), (2.384e-07, 1.0, 0.5), (2.086e-07, 1.0, -0.5), (-1.0, 0.5, 0.0), (-1.0, -0.5, 0.0), (-1.0, 2.682e-07, -0.5), (-1.0, 2.086e-07, 0.5), (-0.5, -1.0, 0.0), (0.5, -1.0, 0.0), (-1.49e-07, -1.0, -0.5), (-4.172e-07, -1.0, 0.5), (1.0, -0.5, 0.0), (1.0, 0.5, 0.0), (1.0, -1.788e-07, -0.5), (1.0, -4.172e-07, 0.5), (-3.427e-07, -0.5, 1.0), (4.47e-08, 0.5, 1.0), (0.5, -3.576e-07, 1.0), (-0.5, 0.0, 1.0), (-0.5, 2.086e-07, -1.0), (0.5, 2.98e-08, -1.0), (1.192e-07, 0.5, -1.0), (2.98e-08, -0.5, -1.0), (0.5, -0.5, -1.0), (0.5, 0.5, -1.0), (-0.5, 0.5, -1.0), (-0.5, 0.5, 1.0), (0.5, 0.5, 1.0), (0.5, -0.5, 1.0), (1.0, 0.5, 0.5), (1.0, 0.5, -0.5), (1.0, -0.5, -0.5), (0.5, -1.0, 0.5), (0.5, -1.0, -0.5), (-0.5, -1.0, -0.5), (-1.0, -0.5, 0.5), (-1.0, -0.5, -0.5), (-1.0, 0.5, -0.5), (0.5, 1.0, -0.5), (0.5, 1.0, 0.5), (-0.5, 1.0, 0.5), (-0.5, 1.0, -0.5), (-1.0, 0.5, 0.5), (-0.5, -1.0, 0.5), (1.0, -0.5, 0.5), (-0.5, -0.5, 1.0), (-0.5, -0.5, -1.0), (1.0, -0.75, -1.0), (-0.75, 1.0, -1.0), (1.0, 0.75, 0.75), (-0.75, -1.0, -1.0), (1.0, -1.0, 0.75), (-1.0, 0.75, -1.0), (-1.0, -1.0, 0.75), (-1.0, 0.75, 0.75), (1.0, -0.75, 1.0), (-0.75, 1.0, 1.0), (-0.75, -1.0, 1.0), (-1.0, 0.75, 1.0), (1.0, 0.25, -1.0), (0.25, 1.0, -1.0), (1.0, 0.75, -0.25), (0.25, -1.0, -1.0), (1.0, -1.0, -0.25), (-1.0, -0.25, -1.0), (-1.0, -1.0, -0.25), (-1.0, 0.75, -0.25), (1.0, 0.25, 1.0), (0.25, 1.0, 1.0), (0.25, -1.0, 1.0), (-1.0, -0.25, 1.0), (-0.75, 1.0, 0.0), (0.25, 1.0, 0.0), (2.384e-07, 1.0, 0.75), (2.235e-07, 1.0, -0.25), (-1.0, 0.75, 0.0), (-1.0, -0.25, 0.0), (-1.0, 2.831e-07, -0.75), (-1.0, 2.235e-07, 0.25), (-0.75, -1.0, 0.0), (0.25, -1.0, 0.0), (-7.451e-08, -1.0, -0.75), (-3.576e-07, -1.0, 0.25), (1.0, -0.75, 0.0), (1.0, 0.25, 0.0), (1.0, -1.192e-07, -0.75), (1.0, -3.576e-07, 0.25), (-4.396e-07, -0.75, 1.0), (0.75, -4.47e-07, 1.0), (-0.75, 2.533e-07, -1.0), (1.49e-07, 0.75, -1.0), (1.0, -0.25, -1.0), (-0.25, 1.0, -1.0), (1.0, 0.75, 0.25), (-0.25, -1.0, -1.0), (1.0, -1.0, 0.25), (-1.0, 0.25, -1.0), (-1.0, -1.0, 0.25), (-1.0, 0.75, 0.25), (1.0, -0.25, 1.0), (-0.25, 1.0, 1.0), (-0.25, -1.0, 1.0), (-1.0, 0.25, 1.0), (1.0, 0.75, -1.0), (0.75, 1.0, -1.0), (1.0, 0.75, -0.75), (0.75, -1.0, -1.0), (1.0, -1.0, -0.75), (-1.0, -0.75, -1.0), (-1.0, -1.0, -0.75), (-1.0, 0.75, -0.75), (1.0, 0.75, 1.0), (0.75, 1.0, 1.0), (0.75, -1.0, 1.0), (-1.0, -0.75, 1.0), (-0.25, 1.0, 0.0), (0.75, 1.0, 0.0), (2.384e-07, 1.0, 0.25), (1.937e-07, 1.0, -0.75), (-1.0, 0.25, 0.0), (-1.0, -0.75, 0.0), (-1.0, 2.533e-07, -0.25), (-1.0, 1.937e-07, 0.75), (-0.25, -1.0, 0.0), (0.75, -1.0, 0.0), (-2.235e-07, -1.0, -0.25), (-4.768e-07, -1.0, 0.75), (1.0, -0.25, 0.0), (1.0, 0.75, 0.0), (1.0, -2.384e-07, -0.25), (1.0, -4.768e-07, 0.75), (1.416e-07, 0.75, 1.0), (-0.75, 8.941e-08, 1.0), (0.75, -1.49e-08, -1.0), (1.49e-08, -0.75, -1.0), (0.25, -0.5, -1.0), (0.75, -0.5, -1.0), (0.5, -0.25, -1.0), (0.5, -0.75, -1.0), (0.25, 0.5, -1.0), (0.75, 0.5, -1.0), (0.5, 0.75, -1.0), (0.5, 0.25, -1.0), (-0.75, 0.5, -1.0), (-0.25, 0.5, -1.0), (-0.5, 0.75, -1.0), (-0.5, 0.25, -1.0), (-0.5, 0.25, 1.0), (-0.5, 0.75, 1.0), (-0.25, 0.5, 1.0), (-0.75, 0.5, 1.0), (0.5, 0.25, 1.0), (0.5, 0.75, 1.0), (0.75, 0.5, 1.0), (0.25, 0.5, 1.0), (0.5, -0.75, 1.0), (0.5, -0.25, 1.0), (0.75, -0.5, 1.0), (0.25, -0.5, 1.0), (1.0, 0.25, 0.5), (1.0, 0.75, 0.5), (1.0, 0.5, 0.25), (1.0, 0.5, 0.75), (1.0, 0.25, -0.5), (1.0, 0.75, -0.5), (1.0, 0.5, -0.75), (1.0, 0.5, -0.25), (1.0, -0.75, -0.5), (1.0, -0.25, -0.5), (1.0, -0.5, -0.75), (1.0, -0.5, -0.25), (0.25, -1.0, 0.5), (0.75, -1.0, 0.5), (0.5, -1.0, 0.25), (0.5, -1.0, 0.75), (0.25, -1.0, -0.5), (0.75, -1.0, -0.5), (0.5, -1.0, -0.75), (0.5, -1.0, -0.25), (-0.75, -1.0, -0.5), (-0.25, -1.0, -0.5), (-0.5, -1.0, -0.75), (-0.5, -1.0, -0.25), (-1.0, -0.25, 0.5), (-1.0, -0.75, 0.5), (-1.0, -0.5, 0.25), (-1.0, -0.5, 0.75), (-1.0, -0.25, -0.5), (-1.0, -0.75, -0.5), (-1.0, -0.5, -0.75), (-1.0, -0.5, -0.25), (-1.0, 0.75, -0.5), (-1.0, 0.25, -0.5), (-1.0, 0.5, -0.75), (-1.0, 0.5, -0.25), (0.25, 1.0, -0.5), (0.75, 1.0, -0.5), (0.5, 1.0, -0.25), (0.5, 1.0, -0.75), (0.25, 1.0, 0.5), (0.75, 1.0, 0.5), (0.5, 1.0, 0.75), (0.5, 1.0, 0.25), (-0.75, 1.0, 0.5), (-0.25, 1.0, 0.5), (-0.5, 1.0, 0.75), (-0.5, 1.0, 0.25), (-0.75, 1.0, -0.5), (-0.25, 1.0, -0.5), (-0.5, 1.0, -0.25), (-0.5, 1.0, -0.75), (-1.0, 0.75, 0.5), (-1.0, 0.25, 0.5), (-1.0, 0.5, 0.25), (-1.0, 0.5, 0.75), (-0.75, -1.0, 0.5), (-0.25, -1.0, 0.5), (-0.5, -1.0, 0.25), (-0.5, -1.0, 0.75), (1.0, -0.75, 0.5), (1.0, -0.25, 0.5), (1.0, -0.5, 0.25), (1.0, -0.5, 0.75), (-0.5, -0.75, 1.0), (-0.5, -0.25, 1.0), (-0.25, -0.5, 1.0), (-0.75, -0.5, 1.0), (-0.75, -0.5, -1.0), (-0.25, -0.5, -1.0), (-0.5, -0.25, -1.0), (-0.5, -0.75, -1.0), (-0.25, -0.75, -1.0), (-0.25, -0.25, -1.0), (-0.75, -0.25, -1.0), (-0.75, -0.25, 1.0), (-0.25, -0.25, 1.0), (-0.25, -0.75, 1.0), (1.0, -0.25, 0.75), (1.0, -0.25, 0.25), (1.0, -0.75, 0.25), (-0.25, -1.0, 0.75), (-0.25, -1.0, 0.25), (-0.75, -1.0, 0.25), (-1.0, 0.25, 0.75), (-1.0, 0.25, 0.25), (-1.0, 0.75, 0.25), (-0.25, 1.0, -0.75), (-0.25, 1.0, -0.25), (-0.75, 1.0, -0.25), (-0.25, 1.0, 0.25), (-0.25, 1.0, 0.75), (-0.75, 1.0, 0.75), (0.75, 1.0, 0.25), (0.75, 1.0, 0.75), (0.25, 1.0, 0.75), (0.75, 1.0, -0.75), (0.75, 1.0, -0.25), (0.25, 1.0, -0.25), (-1.0, 0.25, -0.25), (-1.0, 0.25, -0.75), (-1.0, 0.75, -0.75), (-1.0, -0.75, -0.25), (-1.0, -0.75, -0.75), (-1.0, -0.25, -0.75), (-1.0, -0.75, 0.75), (-1.0, -0.75, 0.25), (-1.0, -0.25, 0.25), (-0.25, -1.0, -0.25), (-0.25, -1.0, -0.75), (-0.75, -1.0, -0.75), (0.75, -1.0, -0.25), (0.75, -1.0, -0.75), (0.25, -1.0, -0.75), (0.75, -1.0, 0.75), (0.75, -1.0, 0.25), (0.25, -1.0, 0.25), (1.0, -0.25, -0.25), (1.0, -0.25, -0.75), (1.0, -0.75, -0.75), (1.0, 0.75, -0.25), (1.0, 0.75, -0.75), (1.0, 0.25, -0.75), (1.0, 0.75, 0.75), (1.0, 0.75, 0.25), (1.0, 0.25, 0.25), (0.25, -0.25, 1.0), (0.75, -0.25, 1.0), (0.75, -0.75, 1.0), (0.25, 0.75, 1.0), (0.75, 0.75, 1.0), (0.75, 0.25, 1.0), (-0.75, 0.75, 1.0), (-0.25, 0.75, 1.0), (-0.25, 0.25, 1.0), (-0.25, 0.25, -1.0), (-0.25, 0.75, -1.0), (-0.75, 0.75, -1.0), (0.75, 0.25, -1.0), (0.75, 0.75, -1.0), (0.25, 0.75, -1.0), (0.75, -0.75, -1.0), (0.75, -0.25, -1.0), (0.25, -0.25, -1.0), (0.25, -0.75, -1.0), (0.25, 0.25, -1.0), (-0.75, 0.25, -1.0), (-0.75, 0.25, 1.0), (0.25, 0.25, 1.0), (0.25, -0.75, 1.0), (1.0, 0.25, 0.75), (1.0, 0.25, -0.25), (1.0, -0.75, -0.25), (0.25, -1.0, 0.75), (0.25, -1.0, -0.25), (-0.75, -1.0, -0.25), (-1.0, -0.25, 0.75), (-1.0, -0.25, -0.25), (-1.0, 0.75, -0.25), (0.25, 1.0, -0.75), (0.25, 1.0, 0.25), (-0.75, 1.0, 0.25), (-0.75, 1.0, -0.75), (-1.0, 0.75, 0.75), (-0.75, -1.0, 0.75), (1.0, -0.75, 0.75), (-0.75, -0.75, 1.0), (-0.75, -0.75, -1.0), (-0.2772, -0.1148, 1.0), (-0.2772, -0.1148, -1.0), (-0.2575, 0.1517, 1.0), (-0.2575, 0.1517, -1.0), (9.775e-08, -0.3, 1.0), (9.775e-08, -0.3, -1.0), (-0.05853, -0.2942, 1.0), (-0.05853, -0.2942, -1.0), (-0.289, -0.07584, 1.0), (-0.289, -0.07584, -1.0), (0.2942, 0.05853, 1.0), (0.2942, 0.05853, -1.0), (0.1667, -0.2494, 1.0), (0.1667, -0.2494, -1.0), (-0.1148, -0.2772, 1.0), (-0.1148, -0.2772, -1.0), (-0.1517, -0.2575, 1.0), (-0.1517, -0.2575, -1.0), (-0.1517, 0.2575, 1.0), (-0.1517, 0.2575, -1.0), (-0.1667, 0.2494, 1.0), (-0.1667, 0.2494, -1.0), (0.2275, 0.1934, 1.0), (0.2275, 0.1934, -1.0), (0.2275, -0.1934, 1.0), (0.2275, -0.1934, -1.0), (0.2121, 0.2121, 1.0), (0.2121, 0.2121, -1.0), (0.2494, -0.1667, 1.0), (0.2494, -0.1667, -1.0), (0.1934, -0.2275, 1.0), (0.1934, -0.2275, -1.0), (0.2121, -0.2121, 1.0), (0.2121, -0.2121, -1.0), (-0.2575, -0.1517, 1.0), (-0.2575, -0.1517, -1.0), (-0.2121, 0.2121, 1.0), (-0.2121, 0.2121, -1.0), (-0.2275, 0.1934, 1.0), (-0.2275, 0.1934, -1.0), (-0.1934, 0.2275, 1.0), (-0.1934, 0.2275, -1.0), (0.25, -0.1656, 1.0), (0.25, -0.1656, -1.0), (-0.07584, 0.289, 1.0), (-0.07584, 0.289, -1.0), (-0.1148, 0.2772, 1.0), (-0.1148, 0.2772, -1.0), (0.2575, -0.1517, 1.0), (0.2575, -0.1517, -1.0), (-0.05853, 0.2942, 1.0), (-0.05853, 0.2942, -1.0), (-0.25, -0.1656, 1.0), (-0.2494, -0.1667, 1.0), (-0.25, -0.1656, -1.0), (-0.2494, -0.1667, -1.0), (-0.2772, 0.1148, 1.0), (-0.2772, 0.1148, -1.0), (-0.289, 0.07584, 1.0), (-0.289, 0.07584, -1.0), (0.2494, 0.1667, 1.0), (0.2494, 0.1667, -1.0), (-0.1667, -0.2494, 1.0), (-0.1656, -0.25, 1.0), (-0.1667, -0.2494, -1.0), (-0.1656, -0.25, -1.0), (0.2772, -0.1148, 1.0), (0.2772, -0.1148, -1.0), (-0.2275, -0.1934, 1.0), (-0.2275, -0.1934, -1.0), (-0.2494, 0.1667, 1.0), (-0.2494, 0.1667, -1.0), (-0.2121, -0.2121, 1.0), (-0.2121, -0.2121, -1.0), (-0.25, 0.1656, 1.0), (-0.25, 0.1656, -1.0), (-0.1656, 0.25, 1.0), (-0.1656, 0.25, -1.0), (0.2575, 0.1517, 1.0), (0.2575, 0.1517, -1.0), (9.654e-17, 0.3, 1.0), (7.561e-17, 0.3, -1.0), (0.25, 0.1656, 1.0), (0.25, 0.1656, -1.0), (0.07584, -0.289, 1.0), (0.07584, -0.289, -1.0), (-0.3, 2.611e-07, 1.0), (-0.3, 2.611e-07, -1.0), (-0.2942, 0.05853, 1.0), (-0.2942, 0.05853, -1.0), (0.1517, -0.2575, 1.0), (0.1517, -0.2575, -1.0), (-0.2942, -0.05853, 1.0), (-0.2942, -0.05853, -1.0), (0.1148, -0.2772, 1.0), (0.1148, -0.2772, -1.0), (0.1656, -0.25, 1.0), (0.1656, -0.25, -1.0), (0.05853, 0.2942, 1.0), (0.05853, 0.2942, -1.0), (0.3, 5.281e-07, 1.0), (0.3, 5.281e-07, -1.0), (0.2942, -0.05853, 1.0), (0.2942, -0.05853, -1.0), (0.2772, 0.1148, 1.0), (0.2772, 0.1148, -1.0), (0.1148, 0.2772, 1.0), (0.1148, 0.2772, -1.0), (0.289, 0.07584, 1.0), (0.289, 0.07584, -1.0), (0.07584, 0.289, 1.0), (0.07584, 0.289, -1.0), (-0.1934, -0.2275, 1.0), (-0.1934, -0.2275, -1.0), (0.05853, -0.2942, 1.0), (0.05853, -0.2942, -1.0), (-0.07584, -0.289, 1.0), (-0.07584, -0.289, -1.0), (0.289, -0.07584, 1.0), (0.289, -0.07584, -1.0), (0.1934, 0.2275, 1.0), (0.1934, 0.2275, -1.0), (0.1656, 0.25, 1.0), (0.1656, 0.25, -1.0), (0.1667, 0.2494, 1.0), (0.1667, 0.2494, -1.0), (0.1517, 0.2575, 1.0), (0.1517, 0.2575, -1.0)], [], [(375, 99, 2, 157), (374, 163, 6, 106), (373, 104, 5, 100), (372, 106, 6, 102), (371, 107, 7, 103), (370, 97, 3, 159), (369, 120, 15, 147), (368, 121, 20, 166), (367, 109, 9, 167), (366, 124, 15, 115), (365, 125, 21, 170), (364, 119, 19, 171), (363, 128, 14, 114), (362, 129, 22, 174), (361, 118, 18, 175), (360, 132, 12, 112), (359, 133, 23, 178), (358, 116, 16, 179), (357, 136, 18, 118), (356, 498, 500, 496, 402, 398, 436, 458), (355, 151, 19, 181), (354, 138, 13, 145), (353, 459, 437, 399, 403, 497, 501, 499), (352, 111, 11, 183), (351, 184, 71, 381, 491, 461, 471, 467, 473), (350, 185, 72, 186), (349, 155, 39, 187), (348, 188, 70, 139), (347, 189, 73, 190), (346, 182, 69, 191), (345, 192, 29, 101), (344, 193, 74, 194), (343, 451, 379, 433, 435, 465, 463, 68, 195), (342, 196, 67, 462, 464, 434, 432, 378, 450), (341, 197, 75, 198), (340, 107, 35, 199), (339, 200, 66, 137), (338, 201, 76, 202), (337, 180, 65, 203), (336, 204, 46, 162), (335, 205, 77, 206), (334, 472, 466, 470, 460, 490, 380, 64, 207), (333, 208, 63, 135), (332, 209, 78, 210), (331, 160, 44, 211), (330, 212, 62, 134), (329, 213, 79, 214), (328, 177, 61, 215), (327, 216, 40, 156), (326, 217, 80, 218), (325, 176, 60, 219), (324, 220, 59, 131), (323, 221, 81, 222), (322, 162, 46, 223), (321, 224, 58, 130), (320, 225, 82, 226), (319, 173, 57, 227), (318, 228, 42, 158), (317, 229, 83, 230), (316, 172, 56, 231), (315, 232, 55, 127), (314, 233, 84, 234), (313, 163, 47, 235), (312, 236, 54, 126), (311, 237, 85, 238), (310, 169, 53, 239), (309, 240, 43, 159), (308, 241, 86, 242), (307, 168, 52, 243), (306, 244, 51, 123), (305, 245, 87, 246), (304, 153, 37, 247), (303, 248, 50, 122), (302, 249, 88, 250), (301, 165, 49, 251), (300, 252, 31, 103), (299, 253, 89, 254), (298, 164, 48, 255), (297, 256, 43, 115), (296, 257, 90, 258), (295, 141, 25, 259), (294, 260, 31, 147), (293, 261, 91, 262), (292, 151, 35, 263), (291, 264, 30, 146), (290, 265, 92, 266), (289, 150, 34, 267), (288, 268, 28, 144), (287, 269, 93, 270), (286, 148, 32, 271), (285, 272, 34, 150), (284, 273, 94, 274), (283, 119, 47, 275), (282, 276, 41, 113), (281, 277, 95, 278), (280, 143, 27, 279), (277, 280, 279, 95), (71, 183, 280, 277), (183, 11, 143, 280), (138, 282, 113, 13), (68, 278, 282, 138), (278, 95, 276, 282), (273, 283, 275, 94), (67, 181, 283, 273), (181, 19, 119, 283), (136, 285, 150, 18), (64, 274, 285, 136), (274, 94, 272, 285), (269, 286, 271, 93), (63, 179, 286, 269), (179, 16, 148, 286), (176, 287, 270, 60), (23, 135, 287, 176), (135, 63, 269, 287), (132, 288, 144, 12), (60, 270, 288, 132), (270, 93, 268, 288), (265, 289, 267, 92), (59, 175, 289, 265), (175, 18, 150, 289), (172, 290, 266, 56), (22, 131, 290, 172), (131, 59, 265, 290), (128, 291, 146, 14), (56, 266, 291, 128), (266, 92, 264, 291), (261, 292, 263, 91), (55, 171, 292, 261), (171, 19, 151, 292), (168, 293, 262, 52), (21, 127, 293, 168), (127, 55, 261, 293), (124, 294, 147, 15), (52, 262, 294, 124), (262, 91, 260, 294), (257, 295, 259, 90), (51, 167, 295, 257), (167, 9, 141, 295), (164, 296, 258, 48), (20, 123, 296, 164), (123, 51, 257, 296), (120, 297, 115, 15), (48, 258, 297, 120), (258, 90, 256, 297), (253, 298, 255, 89), (50, 166, 298, 253), (166, 20, 164, 298), (149, 299, 254, 33), (17, 122, 299, 149), (122, 50, 253, 299), (105, 300, 103, 7), (33, 254, 300, 105), (254, 89, 252, 300), (249, 301, 251, 88), (26, 142, 301, 249), (142, 10, 165, 301), (161, 302, 250, 45), (4, 98, 302, 161), (98, 26, 249, 302), (117, 303, 122, 17), (45, 250, 303, 117), (250, 88, 248, 303), (245, 304, 247, 87), (38, 154, 304, 245), (154, 0, 153, 304), (165, 305, 246, 49), (10, 110, 305, 165), (110, 38, 245, 305), (121, 306, 123, 20), (49, 246, 306, 121), (246, 87, 244, 306), (241, 307, 243, 86), (54, 170, 307, 241), (170, 21, 168, 307), (145, 308, 242, 29), (13, 126, 308, 145), (126, 54, 241, 308), (101, 309, 159, 3), (29, 242, 309, 101), (242, 86, 240, 309), (237, 310, 239, 85), (42, 114, 310, 237), (114, 14, 169, 310), (157, 311, 238, 41), (2, 158, 311, 157), (158, 42, 237, 311), (113, 312, 126, 13), (41, 238, 312, 113), (238, 85, 236, 312), (233, 313, 235, 84), (30, 102, 313, 233), (102, 6, 163, 313), (169, 314, 234, 53), (14, 146, 314, 169), (146, 30, 233, 314), (125, 315, 127, 21), (53, 234, 315, 125), (234, 84, 232, 315), (229, 316, 231, 83), (58, 174, 316, 229), (174, 22, 172, 316), (143, 317, 230, 27), (11, 130, 317, 143), (130, 58, 229, 317), (99, 318, 158, 2), (27, 230, 318, 99), (230, 83, 228, 318), (225, 319, 227, 82), (40, 112, 319, 225), (112, 12, 173, 319), (155, 320, 226, 39), (1, 156, 320, 155), (156, 40, 225, 320), (111, 321, 130, 11), (39, 226, 321, 111), (226, 82, 224, 321), (221, 322, 223, 81), (28, 100, 322, 221), (100, 5, 162, 322), (173, 323, 222, 57), (12, 144, 323, 173), (144, 28, 221, 323), (129, 324, 131, 22), (57, 222, 324, 129), (222, 81, 220, 324), (217, 325, 219, 80), (62, 178, 325, 217), (178, 23, 176, 325), (140, 326, 218, 24), (8, 134, 326, 140), (134, 62, 217, 326), (96, 327, 156, 1), (24, 218, 327, 96), (218, 80, 216, 327), (213, 328, 215, 79), (38, 110, 328, 213), (110, 10, 177, 328), (152, 329, 214, 36), (0, 154, 329, 152), (154, 38, 213, 329), (108, 330, 134, 8), (36, 214, 330, 108), (214, 79, 212, 330), (209, 331, 211, 78), (26, 98, 331, 209), (98, 4, 160, 331), (177, 332, 210, 61), (10, 142, 332, 177), (142, 26, 209, 332), (133, 333, 135, 23), (61, 210, 333, 133), (210, 78, 208, 333), (205, 334, 207, 77), (66, 476, 478, 494, 442, 424, 418, 334, 205), (148, 335, 206, 32), (16, 137, 335, 148), (137, 66, 205, 335), (104, 336, 162, 5), (32, 206, 336, 104), (206, 77, 204, 336), (201, 337, 203, 76), (45, 117, 337, 201), (117, 17, 180, 337), (160, 338, 202, 44), (4, 161, 338, 160), (161, 45, 201, 338), (116, 339, 137, 16), (44, 202, 339, 116), (202, 76, 200, 339), (197, 340, 199, 75), (33, 105, 340, 197), (105, 7, 107, 340), (180, 341, 198, 65), (17, 149, 341, 180), (149, 33, 197, 341), (65, 198, 342, 452, 394, 422, 420, 426, 456), (198, 75, 196, 342), (193, 343, 195, 74), (70, 457, 427, 421, 423, 395, 453, 343, 193), (141, 344, 194, 25), (9, 139, 344, 141), (139, 70, 193, 344), (97, 345, 101, 3), (25, 194, 345, 97), (194, 74, 192, 345), (189, 346, 191, 73), (36, 108, 346, 189), (108, 8, 182, 346), (153, 347, 190, 37), (0, 152, 347, 153), (152, 36, 189, 347), (109, 348, 139, 9), (37, 190, 348, 109), (190, 73, 188, 348), (185, 349, 187, 72), (24, 96, 349, 185), (96, 1, 155, 349), (182, 350, 186, 69), (8, 140, 350, 182), (140, 24, 185, 350), (69, 186, 351, 419, 425, 443, 495, 479, 477), (186, 72, 184, 351), (184, 352, 183, 71), (72, 187, 352, 184), (187, 39, 111, 352), (188, 353, 499, 503, 483, 487, 475, 457, 70), (73, 191, 353, 188), (191, 69, 477, 387, 485, 481, 455, 459, 353), (192, 354, 145, 29), (74, 195, 354, 192), (195, 68, 138, 354), (196, 355, 181, 67), (75, 199, 355, 196), (199, 35, 151, 355), (200, 356, 458, 454, 480, 484, 386, 476, 66), (76, 203, 356, 200), (203, 65, 456, 474, 486, 482, 502, 498, 356), (204, 357, 118, 46), (77, 207, 357, 204), (207, 64, 136, 357), (208, 358, 179, 63), (78, 211, 358, 208), (211, 44, 116, 358), (212, 359, 178, 62), (79, 215, 359, 212), (215, 61, 133, 359), (216, 360, 112, 40), (80, 219, 360, 216), (219, 60, 132, 360), (220, 361, 175, 59), (81, 223, 361, 220), (223, 46, 118, 361), (224, 362, 174, 58), (82, 227, 362, 224), (227, 57, 129, 362), (228, 363, 114, 42), (83, 231, 363, 228), (231, 56, 128, 363), (232, 364, 171, 55), (84, 235, 364, 232), (235, 47, 119, 364), (236, 365, 170, 54), (85, 239, 365, 236), (239, 53, 125, 365), (240, 366, 115, 43), (86, 243, 366, 240), (243, 52, 124, 366), (244, 367, 167, 51), (87, 247, 367, 244), (247, 37, 109, 367), (248, 368, 166, 50), (88, 251, 368, 248), (251, 49, 121, 368), (252, 369, 147, 31), (89, 255, 369, 252), (255, 48, 120, 369), (256, 370, 159, 43), (90, 259, 370, 256), (259, 25, 97, 370), (260, 371, 103, 31), (91, 263, 371, 260), (263, 35, 107, 371), (264, 372, 102, 30), (92, 267, 372, 264), (267, 34, 106, 372), (268, 373, 100, 28), (93, 271, 373, 268), (271, 32, 104, 373), (272, 374, 106, 34), (94, 275, 374, 272), (275, 47, 163, 374), (276, 375, 157, 41), (95, 279, 375, 276), (279, 27, 99, 375), (455, 454, 458, 436, 437, 459), (418, 404, 400, 408, 406, 388, 472, 334), (449, 448, 488, 489), (407, 406, 408, 409), (441, 393, 391, 493, 383, 381, 71, 277, 281), (437, 436, 398, 399), (411, 410, 428, 429, 431, 430), (453, 397, 417, 413, 415, 447, 451, 343), (431, 429, 444, 445), (503, 502, 482, 483), (381, 380, 490, 491), (379, 378, 432, 433), (377, 376, 410, 411), (483, 482, 486, 487), (425, 424, 442, 443), (491, 490, 460, 461), (393, 392, 390, 391), (443, 442, 494, 495), (409, 408, 400, 401), (397, 396, 416, 417), (405, 404, 418, 424, 425, 419), (401, 400, 404, 405), (473, 389, 407, 409, 401, 405, 419, 351), (427, 426, 420, 421), (467, 466, 472, 388, 389, 473), (471, 470, 466, 467), (428, 410, 376, 384, 468, 462, 67, 273, 284), (445, 444, 448, 449), (387, 386, 484, 485), (463, 469, 385, 377, 411, 430, 281, 278, 68), (477, 476, 386, 387), (421, 420, 422, 423), (423, 422, 394, 395), (439, 438, 488, 448, 444, 429, 428, 284), (469, 468, 384, 385), (389, 388, 406, 407), (457, 456, 426, 427), (430, 431, 445, 449, 489, 440, 441, 281), (399, 398, 402, 403), (461, 460, 470, 471), (497, 496, 500, 501), (475, 474, 456, 457), (450, 446, 414, 412, 416, 396, 452, 342), (403, 402, 496, 497), (495, 494, 478, 479), (391, 390, 492, 493), (447, 446, 450, 378, 379, 451), (481, 480, 454, 455), (479, 478, 476, 477), (417, 416, 412, 413), (465, 464, 462, 463), (493, 492, 382, 383), (433, 432, 434, 435), (440, 438, 439, 392, 393, 441), (413, 412, 414, 415), (489, 488, 438, 440), (435, 434, 464, 465), (383, 382, 380, 381), (415, 414, 446, 447), (385, 384, 376, 377), (501, 500, 498, 502, 503, 499), (395, 394, 452, 396, 397, 453), (485, 484, 480, 481), (380, 382, 492, 390, 392, 439, 284, 274, 64), (463, 462, 468, 469), (487, 486, 474, 475)])
me_cube_002.materials.append(mat_material_002)
me_cube_002.use_remesh_preserve_volume = False
me_cube_002.use_remesh_preserve_attributes = False
me_cube_002.use_mirror_vertex_groups = False
me_cube_002.update()
me_plane_001 = bpy.data.meshes.new('Plane.001')
me_plane_001.from_pydata([(0.0, 5.0, 0.0), (0.0, -5.0, 0.0), (-5.0, 0.0, 0.0), (5.0, 0.0, 0.0), (5.0, -5.0, 0.0), (-5.0, -5.0, 0.0), (-5.0, 5.0, 0.0), (5.0, 5.0, 0.0), (0.0, 7.5, 0.0), (-7.5, 0.0, 0.0), (0.0, -7.5, 0.0), (7.5, 0.0, 0.0), (5.0, -2.5, 0.0), (5.0, -7.5, 0.0), (2.5, -5.0, 0.0), (7.5, -5.0, 0.0), (-5.0, -2.5, 0.0), (-5.0, -7.5, 0.0), (-7.5, -5.0, 0.0), (-2.5, -5.0, 0.0), (-5.0, 7.5, 0.0), (-5.0, 2.5, 0.0), (-7.5, 5.0, 0.0), (-2.5, 5.0, 0.0), (5.0, 7.5, 0.0), (5.0, 2.5, 0.0), (2.5, 5.0, 0.0), (7.5, 5.0, 0.0), (7.5, 2.5, 0.0), (2.5, 2.5, 0.0), (2.5, 7.5, 0.0), (-2.5, 2.5, 0.0), (-7.5, 2.5, 0.0), (-2.5, -7.5, 0.0), (-7.5, -2.5, 0.0), (2.5, -7.5, 0.0), (2.5, -2.5, 0.0), (7.5, -2.5, 0.0), (-2.5, -2.5, 0.0), (-2.5, 7.5, 0.0), (3.785, -9.137, 5.96e-08), (5.494, -8.223, 5.96e-08), (5.0, -8.487, 0.0), (2.5, -9.527, 0.0), (1.929, -9.7, 5.96e-08), (3.222e-06, -9.89, 0.0), (-1.929, -9.7, 5.96e-08), (-2.5, -9.527, 0.0), (-5.0, -8.487, 0.0), (-5.494, -8.223, 5.96e-08), (-3.785, -9.137, 5.96e-08), (-6.993, -6.993, 5.96e-08), (-6.375, -7.5, 0.0), (9.7, -1.929, 5.96e-08), (9.89, 9.549e-06, 0.0), (9.137, -3.785, 5.96e-08), (9.527, -2.5, 0.0), (8.487, -5.0, 0.0), (8.223, -5.494, 5.96e-08), (7.5, -6.375, 0.0), (6.993, -6.993, 0.0), (6.375, -7.5, 0.0), (-8.223, -5.494, 5.96e-08), (-7.5, -6.375, 0.0), (-9.137, -3.785, 5.96e-08), (-8.487, -5.0, 0.0), (-9.7, -1.929, 5.96e-08), (-9.527, -2.5, 0.0), (-9.89, 7.466e-07, 0.0), (8.223, 5.494, 5.96e-08), (8.487, 5.0, 0.0), (9.137, 3.785, 5.96e-08), (9.527, 2.5, 0.0), (9.7, 1.929, 5.96e-08), (7.5, 6.375, 0.0), (6.993, 6.993, 5.96e-08), (5.494, 8.223, 5.96e-08), (6.375, 7.5, 0.0), (3.785, 9.137, 5.96e-08), (5.0, 8.487, 0.0), (2.5, 9.527, 0.0), (1.929, 9.7, 5.96e-08), (-3.785, 9.137, 5.96e-08), (-1.929, 9.7, 5.96e-08), (-2.5, 9.527, 0.0), (-5.494, 8.223, 5.96e-08), (-5.0, 8.487, 0.0), (-6.375, 7.5, 0.0), (-6.993, 6.993, 0.0), (-7.5, 6.375, 0.0), (-8.223, 5.494, 5.96e-08), (-8.487, 5.0, 0.0), (-9.137, 3.785, 5.96e-08), (-9.527, 2.5, 0.0), (-9.7, 1.929, 5.96e-08), (0.0, 9.89, 0.0), (1.051e-14, 5.0, 2.5), (1.051e-14, -5.0, 2.5), (-5.0, 7.994e-15, 2.5), (5.0, 7.994e-15, 2.5), (5.0, -5.0, 2.5), (-5.0, -5.0, 2.5), (-5.0, 5.0, 2.5), (5.0, 5.0, 2.5), (1.051e-14, 7.5, 2.5), (-7.5, 7.994e-15, 2.5), (1.051e-14, -7.5, 2.5), (7.5, 7.994e-15, 2.5), (5.0, -2.5, 2.5), (5.0, -7.5, 2.5), (2.5, -5.0, 2.5), (7.5, -5.0, 2.5), (-5.0, -2.5, 2.5), (-5.0, -7.5, 2.5), (-7.5, -5.0, 2.5), (-2.5, -5.0, 2.5), (-5.0, 7.5, 2.5), (-5.0, 2.5, 2.5), (-7.5, 5.0, 2.5), (-2.5, 5.0, 2.5), (5.0, 7.5, 2.5), (5.0, 2.5, 2.5), (2.5, 5.0, 2.5), (7.5, 5.0, 2.5), (7.5, 2.5, 2.5), (2.5, 2.5, 2.5), (2.5, 7.5, 2.5), (-2.5, 2.5, 2.5), (-7.5, 2.5, 2.5), (-2.5, -7.5, 2.5), (-7.5, -2.5, 2.5), (2.5, -7.5, 2.5), (2.5, -2.5, 2.5), (7.5, -2.5, 2.5), (-2.5, -2.5, 2.5), (-2.5, 7.5, 2.5), (3.785, -9.137, 2.5), (5.494, -8.223, 2.5), (5.0, -8.487, 2.5), (2.5, -9.527, 2.5), (1.929, -9.7, 2.5), (3.222e-06, -9.89, 2.5), (-1.929, -9.7, 2.5), (-2.5, -9.527, 2.5), (-5.0, -8.487, 2.5), (-5.494, -8.223, 2.5), (-3.785, -9.137, 2.5), (-6.993, -6.993, 2.5), (-6.375, -7.5, 2.5), (9.7, -1.929, 2.5), (9.89, 9.549e-06, 2.5), (9.137, -3.785, 2.5), (9.527, -2.5, 2.5), (8.487, -5.0, 2.5), (8.223, -5.494, 2.5), (7.5, -6.375, 2.5), (6.993, -6.993, 2.5), (6.375, -7.5, 2.5), (-8.223, -5.494, 2.5), (-7.5, -6.375, 2.5), (-9.137, -3.785, 2.5), (-8.487, -5.0, 2.5), (-9.7, -1.929, 2.5), (-9.527, -2.5, 2.5), (-9.89, 7.466e-07, 2.5), (8.223, 5.494, 2.5), (8.487, 5.0, 2.5), (9.137, 3.785, 2.5), (9.527, 2.5, 2.5), (9.7, 1.929, 2.5), (7.5, 6.375, 2.5), (6.993, 6.993, 2.5), (5.494, 8.223, 2.5), (6.375, 7.5, 2.5), (3.785, 9.137, 2.5), (5.0, 8.487, 2.5), (2.5, 9.527, 2.5), (1.929, 9.7, 2.5), (-3.785, 9.137, 2.5), (-1.929, 9.7, 2.5), (-2.5, 9.527, 2.5), (-5.494, 8.223, 2.5), (-5.0, 8.487, 2.5), (-6.375, 7.5, 2.5), (-6.993, 6.993, 2.5), (-7.5, 6.375, 2.5), (-8.223, 5.494, 2.5), (-8.487, 5.0, 2.5), (-9.137, 3.785, 2.5), (-9.527, 2.5, 2.5), (-9.7, 1.929, 2.5), (1.051e-14, 9.89, 2.5), (2.098, -2.098, 0.0), (2.098, -2.098, 2.5), (1.913, -2.25, 0.0), (1.913, -2.25, 2.5), (2.25, -1.913, 2.5), (2.25, -1.913, 0.0), (1.648, -2.467, -1.192e-07), (1.648, -2.467, 2.5), (1.5, -2.546, 2.5), (1.5, -2.546, 0.0), (1.586, -2.5, 0.0), (1.135, -2.741, 2.5), (1.135, -2.741, -1.192e-07), (1.586, -2.5, 2.5), (0.75, -2.858, 2.5), (0.75, -2.858, 0.0), (0.5788, -2.91, 2.5), (0.5788, -2.91, -1.192e-07), (9.667e-07, -2.967, 0.0), (9.667e-07, -2.967, 2.5), (-0.5788, -2.91, -1.192e-07), (-0.5788, -2.91, 2.5), (-0.75, -2.858, 0.0), (-0.75, -2.858, 2.5), (-1.135, -2.741, -1.192e-07), (-1.135, -2.741, 2.5), (-1.586, -2.5, 2.5), (-1.5, -2.546, 0.0), (-1.5, -2.546, 2.5), (-2.098, -2.098, 2.5), (-2.098, -2.098, -1.192e-07), (-1.913, -2.25, 2.5), (-1.913, -2.25, 0.0), (-1.648, -2.467, 2.5), (-1.648, -2.467, -1.192e-07), (-1.586, -2.5, 0.0), (-2.25, -1.913, 2.5), (-2.25, -1.913, 0.0), (2.5, -1.586, 0.0), (2.467, -1.648, 2.5), (2.467, -1.648, -1.192e-07), (2.546, -1.5, 2.5), (2.5, -1.586, 2.5), (2.546, -1.5, 0.0), (2.741, -1.135, 2.5), (2.741, -1.135, -1.192e-07), (-2.467, -1.648, 2.5), (-2.467, -1.648, -1.192e-07), (-2.858, -0.75, 2.5), (-2.858, -0.75, 0.0), (-2.741, -1.135, 2.5), (-2.741, -1.135, -1.192e-07), (-2.5, -1.586, 0.0), (-2.546, -1.5, 2.5), (-2.546, -1.5, 0.0), (-2.5, -1.586, 2.5), (2.858, -0.75, 2.5), (2.858, -0.75, 0.0), (2.91, -0.5788, 2.5), (2.91, -0.5788, -1.192e-07), (-2.91, -0.5788, 2.5), (-2.91, -0.5788, -1.192e-07), (2.967, 4.772e-06, 0.0), (2.967, 4.772e-06, 2.5), (2.91, 0.5788, -1.192e-07), (2.91, 0.5788, 2.5), (2.741, 1.135, -1.192e-07), (2.741, 1.135, 2.5), (2.858, 0.75, 0.0), (2.858, 0.75, 2.5), (-2.967, 2.131e-06, 2.5), (-2.967, 2.131e-06, 0.0), (-2.91, 0.5788, 2.5), (-2.91, 0.5788, -1.192e-07), (-2.741, 1.135, 2.5), (-2.741, 1.135, -1.192e-07), (-2.858, 0.75, 2.5), (-2.858, 0.75, 0.0), (2.546, 1.5, 0.0), (2.546, 1.5, 2.5), (2.467, 1.648, -1.192e-07), (2.5, 1.586, 2.5), (2.467, 1.648, 2.5), (2.5, 1.586, 0.0), (2.25, 1.913, 0.0), (2.25, 1.913, 2.5), (2.098, 2.098, -1.192e-07), (2.098, 2.098, 2.5), (1.913, 2.25, 0.0), (1.913, 2.25, 2.5), (-2.25, 1.913, 2.5), (-2.25, 1.913, 0.0), (-2.098, 2.098, 2.5), (-2.098, 2.098, 0.0), (-2.467, 1.648, 2.5), (-2.467, 1.648, -1.192e-07), (-2.5, 1.586, 2.5), (-2.546, 1.5, 2.5), (-2.546, 1.5, 0.0), (-2.5, 1.586, 0.0), (1.5, 2.546, 0.0), (1.5, 2.546, 2.5), (1.586, 2.5, 2.5), (1.648, 2.467, -1.192e-07), (1.648, 2.467, 2.5), (1.586, 2.5, 0.0), (1.135, 2.741, -1.192e-07), (1.135, 2.741, 2.5), (0.75, 2.858, 0.0), (0.75, 2.858, 2.5), (-0.75, 2.858, 0.0), (-0.75, 2.858, 2.5), (-1.135, 2.741, -1.192e-07), (-1.135, 2.741, 2.5), (-1.5, 2.546, 0.0), (-1.586, 2.5, 0.0), (-1.5, 2.546, 2.5), (-1.586, 2.5, 2.5), (-1.648, 2.467, 2.5), (-1.648, 2.467, -1.192e-07), (-1.913, 2.25, 2.5), (-1.913, 2.25, 0.0), (-0.5788, 2.91, -1.192e-07), (-0.5788, 2.91, 2.5), (0.5788, 2.91, -1.192e-07), (0.5788, 2.91, 2.5), (5.926e-16, 2.967, 0.0), (2.515e-15, 2.967, 2.5)], [], [(39, 84, 83, 95, 8), (38, 244, 239, 229, 222, 224, 226, 227), (37, 11, 54, 53, 56), (36, 230, 235, 237, 249, 251, 254, 3, 12), (35, 14, 4, 13), (34, 9, 2, 16), (33, 19, 1, 10), (32, 22, 6, 21), (31, 23, 0, 318, 314, 302, 304, 306, 307), (30, 80, 78, 79, 24), (29, 26, 7, 25), (28, 27, 70, 71, 72), (25, 7, 27, 28), (3, 25, 28, 11), (11, 28, 72, 73, 54), (8, 95, 81, 80, 30), (0, 8, 30, 26), (26, 30, 24, 7), (21, 6, 23, 31), (2, 21, 31, 291, 290, 267, 269, 265, 263), (9, 32, 21, 2), (22, 89, 88, 87, 20, 6), (17, 5, 19, 33), (18, 34, 16, 5), (13, 4, 15, 59, 60, 61), (10, 1, 14, 35), (1, 210, 209, 207, 204, 201, 202, 36, 14), (14, 36, 12, 4), (12, 3, 11, 37), (4, 12, 37, 15), (15, 37, 56, 55, 57), (16, 2, 263, 253, 241, 243, 246, 244, 38), (5, 16, 38, 19), (19, 38, 227, 219, 216, 214, 212, 210, 1), (20, 86, 82, 84, 39), (6, 20, 39, 23), (23, 39, 8, 0), (24, 79, 76, 77), (7, 24, 77, 75, 74, 27), (27, 74, 69, 70), (93, 32, 9, 68, 94), (91, 22, 32, 93, 92), (63, 18, 5, 17, 52, 51), (86, 20, 87, 85), (59, 15, 57, 58), (68, 9, 34, 67, 66), (45, 10, 35, 43, 44), (42, 13, 61, 41), (65, 18, 63, 62), (47, 33, 10, 45, 46), (43, 35, 13, 42, 40), (67, 34, 18, 65, 64), (52, 17, 48, 49), (89, 22, 91, 90), (48, 17, 33, 47, 50), (135, 104, 191, 179, 180), (134, 218, 225, 223, 221, 228, 238, 247), (133, 152, 149, 150, 107), (132, 108, 99, 255, 250, 248, 236, 233, 234), (131, 109, 100, 110), (130, 112, 98, 105), (129, 106, 97, 115), (128, 117, 102, 118), (127, 309, 308, 305, 303, 315, 319, 96, 119), (126, 120, 175, 174, 176), (125, 121, 103, 122), (124, 168, 167, 166, 123), (121, 124, 123, 103), (99, 107, 124, 121), (107, 150, 169, 168, 124), (104, 126, 176, 177, 191), (96, 122, 126, 104), (122, 103, 120, 126), (117, 127, 119, 102), (98, 262, 264, 268, 266, 289, 288, 127, 117), (105, 98, 117, 128), (118, 102, 116, 183, 184, 185), (113, 129, 115, 101), (114, 101, 112, 130), (109, 157, 156, 155, 111, 100), (106, 131, 110, 97), (97, 110, 132, 205, 200, 203, 206, 208, 211), (110, 100, 108, 132), (108, 133, 107, 99), (100, 111, 133, 108), (111, 153, 151, 152, 133), (112, 134, 247, 245, 242, 240, 252, 262, 98), (101, 115, 134, 112), (115, 97, 211, 213, 215, 217, 220, 218, 134), (116, 135, 180, 178, 182), (102, 119, 135, 116), (119, 96, 104, 135), (120, 173, 172, 175), (103, 123, 170, 171, 173, 120), (123, 166, 165, 170), (189, 190, 164, 105, 128), (187, 188, 189, 128, 118), (159, 147, 148, 113, 101, 114), (182, 181, 183, 116), (155, 154, 153, 111), (164, 162, 163, 130, 105), (141, 140, 139, 131, 106), (138, 137, 157, 109), (161, 158, 159, 114), (143, 142, 141, 106, 129), (139, 136, 138, 109, 131), (163, 160, 161, 114, 130), (148, 145, 144, 113), (185, 186, 187, 118), (144, 146, 143, 129, 113), (93, 94, 190, 189), (66, 67, 163, 162), (40, 42, 138, 136), (94, 68, 164, 190), (68, 66, 162, 164), (42, 41, 137, 138), (81, 95, 191, 177), (70, 69, 165, 166), (43, 40, 136, 139), (95, 83, 179, 191), (71, 70, 166, 167), (44, 43, 139, 140), (72, 71, 167, 168), (45, 44, 140, 141), (73, 72, 168, 169), (47, 46, 142, 143), (54, 73, 169, 150), (46, 45, 141, 142), (69, 74, 170, 165), (48, 50, 146, 144), (74, 75, 171, 170), (49, 48, 144, 145), (77, 76, 172, 173), (50, 47, 143, 146), (75, 77, 173, 171), (51, 52, 148, 147), (79, 78, 174, 175), (52, 49, 145, 148), (76, 79, 175, 172), (53, 54, 150, 149), (78, 80, 176, 174), (56, 53, 149, 152), (80, 81, 177, 176), (55, 56, 152, 151), (84, 82, 178, 180), (57, 55, 151, 153), (83, 84, 180, 179), (58, 57, 153, 154), (86, 85, 181, 182), (60, 59, 155, 156), (82, 86, 182, 178), (59, 58, 154, 155), (85, 87, 183, 181), (41, 61, 157, 137), (87, 88, 184, 183), (61, 60, 156, 157), (88, 89, 185, 184), (62, 63, 159, 158), (89, 90, 186, 185), (63, 51, 147, 159), (90, 91, 187, 186), (67, 64, 160, 163), (91, 92, 188, 187), (65, 62, 158, 161), (92, 93, 189, 188), (64, 65, 161, 160), (302, 303, 305, 304), (207, 206, 203, 204), (226, 225, 218, 220, 219, 227), (314, 315, 303, 302), (232, 231, 234, 233, 235, 230), (265, 264, 262, 263), (295, 296, 294, 293, 292, 297), (278, 279, 281, 280), (235, 233, 236, 237), (192, 193, 196, 197), (254, 255, 257, 256), (260, 261, 259, 258), (319, 317, 301, 299, 293, 294, 125, 122, 96), (204, 203, 200, 201), (272, 274, 277, 276), (249, 248, 250, 251), (197, 196, 231, 232), (297, 292, 298, 300, 316, 318, 0, 26, 29), (237, 236, 248, 249), (251, 250, 255, 254), (307, 311, 313, 285, 283, 287, 291, 31), (219, 220, 217, 216), (294, 296, 281, 279, 277, 274, 273, 125), (256, 257, 261, 260), (283, 282, 286, 287), (287, 286, 288, 289, 290, 291), (318, 319, 315, 314), (214, 215, 213, 212), (292, 293, 299, 298), (246, 245, 247, 238, 239, 244), (316, 317, 319, 318), (243, 242, 245, 246), (212, 213, 211, 210), (201, 200, 205, 199, 198, 202), (210, 211, 208, 209), (254, 256, 260, 258, 270, 275, 29, 25, 3), (298, 299, 301, 300), (222, 221, 223, 224), (270, 271, 273, 274, 272, 275), (241, 240, 242, 243), (273, 271, 259, 261, 257, 255, 99, 121, 125), (290, 289, 266, 267), (276, 277, 279, 278), (258, 259, 271, 270), (269, 268, 264, 265), (267, 266, 268, 269), (202, 198, 194, 192, 197, 232, 230, 36), (194, 195, 193, 192), (288, 286, 282, 284, 312, 310, 309, 127), (275, 272, 276, 278, 280, 295, 297, 29), (313, 312, 284, 285), (280, 281, 296, 295), (209, 208, 206, 207), (224, 223, 225, 226), (311, 310, 312, 313), (306, 308, 309, 310, 311, 307), (285, 284, 282, 283), (300, 301, 317, 316), (216, 217, 215, 214), (234, 231, 196, 193, 195, 199, 205, 132), (229, 228, 221, 222), (263, 262, 252, 253), (253, 252, 240, 241), (239, 238, 228, 229), (304, 305, 308, 306), (198, 199, 195, 194)])
me_plane_001.use_remesh_preserve_volume = False
me_plane_001.use_remesh_preserve_attributes = False
me_plane_001.use_mirror_vertex_groups = False
me_plane_001.update()
me_plane_005 = bpy.data.meshes.new('Plane.005')
me_plane_005.from_pydata([(2.826, -17.82, 2.563), (-2.826, -17.82, 2.563), (2.826, 1.961, 2.563), (-2.826, 1.961, 2.563), (2.826, -17.82, 4.563), (-2.826, -17.82, 4.563), (2.826, 1.961, 4.563), (-2.826, 1.961, 4.563), (5.0, -5.0, 0.0), (5.0, 5.0, 0.0), (0.0, 7.5, 0.0), (-7.5, 0.0, 0.0), (0.0, -7.5, 0.0), (7.5, 0.0, 0.0), (5.0, -7.5, 0.0), (7.5, -5.0, 0.0), (-5.0, -7.5, 0.0), (-7.5, -5.0, 0.0), (-5.0, 7.5, 0.0), (-7.5, 5.0, 0.0), (5.0, 7.5, 0.0), (7.5, 5.0, 0.0), (7.5, 2.5, 0.0), (2.5, 7.5, 0.0), (-7.5, 2.5, 0.0), (-2.5, -7.5, 0.0), (-7.5, -2.5, 0.0), (2.5, -7.5, 0.0), (7.5, -2.5, 0.0), (-2.5, 7.5, 0.0), (3.785, -9.137, 5.96e-08), (5.494, -8.223, 5.96e-08), (5.0, -8.487, 0.0), (2.5, -9.527, 0.0), (1.929, -9.7, 5.96e-08), (3.222e-06, -9.89, 0.0), (-1.929, -9.7, 5.96e-08), (-2.5, -9.527, 0.0), (-5.0, -8.487, 0.0), (-5.494, -8.223, 5.96e-08), (-3.785, -9.137, 5.96e-08), (-6.993, -6.993, 5.96e-08), (-6.375, -7.5, 0.0), (9.7, -1.929, 5.96e-08), (9.89, 9.549e-06, 0.0), (9.137, -3.785, 5.96e-08), (9.527, -2.5, 0.0), (8.487, -5.0, 0.0), (8.223, -5.494, 5.96e-08), (7.5, -6.375, 0.0), (6.993, -6.993, 0.0), (6.375, -7.5, 0.0), (-8.223, -5.494, 5.96e-08), (-7.5, -6.375, 0.0), (-9.137, -3.785, 5.96e-08), (-8.487, -5.0, 0.0), (-9.7, -1.929, 5.96e-08), (-9.527, -2.5, 0.0), (-9.89, 7.466e-07, 0.0), (8.223, 5.494, 5.96e-08), (8.487, 5.0, 0.0), (9.137, 3.785, 5.96e-08), (9.527, 2.5, 0.0), (9.7, 1.929, 5.96e-08), (7.5, 6.375, 0.0), (6.993, 6.993, 5.96e-08), (5.494, 8.223, 5.96e-08), (6.375, 7.5, 0.0), (3.785, 9.137, 5.96e-08), (5.0, 8.487, 0.0), (2.5, 9.527, 0.0), (1.929, 9.7, 5.96e-08), (-3.785, 9.137, 5.96e-08), (-1.929, 9.7, 5.96e-08), (-2.5, 9.527, 0.0), (-5.494, 8.223, 5.96e-08), (-5.0, 8.487, 0.0), (-6.375, 7.5, 0.0), (-6.993, 6.993, 0.0), (-7.5, 6.375, 0.0), (-8.223, 5.494, 5.96e-08), (-8.487, 5.0, 0.0), (-9.137, 3.785, 5.96e-08), (-9.527, 2.5, 0.0), (-9.7, 1.929, 5.96e-08), (0.0, 9.89, 0.0), (5.0, -5.0, 2.5), (5.0, 5.0, 2.5), (1.051e-14, 7.5, 2.5), (-7.5, 7.994e-15, 2.5), (1.051e-14, -7.5, 2.5), (7.5, 7.994e-15, 2.5), (5.0, -7.5, 2.5), (7.5, -5.0, 2.5), (-5.0, -7.5, 2.5), (-7.5, -5.0, 2.5), (-5.0, 7.5, 2.5), (-7.5, 5.0, 2.5), (5.0, 7.5, 2.5), (7.5, 5.0, 2.5), (7.5, 2.5, 2.5), (2.5, 7.5, 2.5), (-7.5, 2.5, 2.5), (-2.5, -7.5, 2.5), (-7.5, -2.5, 2.5), (2.5, -7.5, 2.5), (7.5, -2.5, 2.5), (-2.5, 7.5, 2.5), (3.785, -9.137, 2.5), (5.494, -8.223, 2.5), (5.0, -8.487, 2.5), (2.5, -9.527, 2.5), (1.929, -9.7, 2.5), (3.222e-06, -9.89, 2.5), (-1.929, -9.7, 2.5), (-2.5, -9.527, 2.5), (-5.0, -8.487, 2.5), (-5.494, -8.223, 2.5), (-3.785, -9.137, 2.5), (-6.993, -6.993, 2.5), (-6.375, -7.5, 2.5), (9.7, -1.929, 2.5), (9.89, 9.549e-06, 2.5), (9.137, -3.785, 2.5), (9.527, -2.5, 2.5), (8.487, -5.0, 2.5), (8.223, -5.494, 2.5), (7.5, -6.375, 2.5), (6.993, -6.993, 2.5), (6.375, -7.5, 2.5), (-8.223, -5.494, 2.5), (-7.5, -6.375, 2.5), (-9.137, -3.785, 2.5), (-8.487, -5.0, 2.5), (-9.7, -1.929, 2.5), (-9.527, -2.5, 2.5), (-9.89, 7.466e-07, 2.5), (8.223, 5.494, 2.5), (8.487, 5.0, 2.5), (9.137, 3.785, 2.5), (9.527, 2.5, 2.5), (9.7, 1.929, 2.5), (7.5, 6.375, 2.5), (6.993, 6.993, 2.5), (5.494, 8.223, 2.5), (6.375, 7.5, 2.5), (3.785, 9.137, 2.5), (5.0, 8.487, 2.5), (2.5, 9.527, 2.5), (1.929, 9.7, 2.5), (-3.785, 9.137, 2.5), (-1.929, 9.7, 2.5), (-2.5, 9.527, 2.5), (-5.494, 8.223, 2.5), (-5.0, 8.487, 2.5), (-6.375, 7.5, 2.5), (-6.993, 6.993, 2.5), (-7.5, 6.375, 2.5), (-8.223, 5.494, 2.5), (-8.487, 5.0, 2.5), (-9.137, 3.785, 2.5), (-9.527, 2.5, 2.5), (-9.7, 1.929, 2.5), (1.051e-14, 9.89, 2.5), (6.557, -2.5, 0.0), (6.557, -2.5, 2.5), (6.496, -2.703, 2.5), (6.496, -2.703, 5.96e-08), (6.774, -1.786, 5.96e-08), (6.774, -1.786, 2.5), (6.032, -3.571, 2.5), (6.032, -3.571, 5.96e-08), (5.327, -4.554, 2.5), (5.327, -4.554, 5.96e-08), (5.843, -3.925, 2.5), (5.843, -3.925, 5.96e-08), (5.0, -4.952, 2.5), (5.0, -4.952, 0.0), (4.964, -4.995, 2.5), (4.964, -4.995, 5.96e-08), (4.523, -5.357, 5.96e-08), (4.523, -5.357, 2.5), (4.958, -5.0, 2.5), (4.958, -5.0, 0.0), (3.894, -5.874, 5.96e-08), (3.894, -5.874, 2.5), (3.541, -6.062, 2.5), (3.541, -6.062, 5.96e-08), (2.5, -6.579, 0.0), (1.755, -6.805, 2.5), (1.755, -6.805, 5.96e-08), (2.673, -6.526, 2.5), (2.673, -6.526, 5.96e-08), (2.5, -6.579, 2.5), (1.348, -6.928, 2.5), (1.348, -6.928, 5.96e-08), (-1.409, -6.928, 5.96e-08), (-1.409, -6.928, 2.5), (-0.03058, -7.064, 5.96e-08), (-0.03058, -7.064, 2.5), (1.051e-14, -7.061, 2.5), (0.0, -7.061, 0.0), (-6.093, -3.571, 2.5), (-6.093, -3.571, 5.96e-08), (-6.557, -2.703, 2.5), (-6.557, -2.703, 5.96e-08), (-3.602, -6.062, 2.5), (-3.602, -6.062, 5.96e-08), (-5.904, -3.925, 2.5), (-5.904, -3.925, 5.96e-08), (-5.0, -5.016, 0.0), (-5.0, -5.016, 2.5), (-5.026, -4.995, 2.5), (-5.02, -5.0, 2.5), (-5.026, -4.995, 5.96e-08), (-5.02, -5.0, 0.0), (-2.5, -6.597, 0.0), (-2.5, -6.597, 2.5), (-2.734, -6.526, 2.5), (-2.734, -6.526, 5.96e-08), (-5.388, -4.554, 2.5), (-5.388, -4.554, 5.96e-08), (-3.955, -5.874, 2.5), (-3.955, -5.874, 5.96e-08), (-6.619, -2.5, 2.5), (-1.816, -6.805, 5.96e-08), (-1.816, -6.805, 2.5), (-4.584, -5.357, 2.5), (-4.584, -5.357, 5.96e-08), (-6.835, -1.786, 2.5), (-6.835, -1.786, 5.96e-08), (-6.619, -2.5, 0.0), (6.898, -1.378, 5.96e-08), (6.898, -1.378, 2.5), (-6.959, -1.378, 2.5), (-6.959, -1.378, 5.96e-08), (7.033, 6.821e-06, 2.5), (7.033, 6.821e-06, 5.96e-08), (-7.095, 5.333e-07, 2.5), (-7.095, 5.333e-07, 5.96e-08), (6.898, 1.378, 2.5), (6.898, 1.378, 5.96e-08), (-6.959, 1.378, 2.5), (-6.959, 1.378, 5.96e-08), (6.774, 1.786, 2.5), (6.774, 1.786, 5.96e-08), (-6.835, 1.786, 2.5), (-6.835, 1.786, 5.96e-08), (6.496, 2.703, 2.5), (6.557, 2.5, 2.5), (6.496, 2.703, 5.96e-08), (6.557, 2.5, 0.0), (6.032, 3.571, 2.5), (6.032, 3.571, 5.96e-08), (-6.557, 2.703, 5.96e-08), (-6.619, 2.5, 0.0), (-6.557, 2.703, 2.5), (-6.619, 2.5, 2.5), (5.843, 3.925, 2.5), (5.843, 3.925, 5.96e-08), (5.327, 4.554, 2.5), (5.327, 4.554, 5.96e-08), (4.964, 4.995, 5.96e-08), (5.0, 4.952, 0.0), (5.0, 4.952, 2.5), (4.964, 4.995, 2.5), (4.958, 5.0, 0.0), (4.958, 5.0, 2.5), (4.523, 5.357, 5.96e-08), (4.523, 5.357, 2.5), (-5.388, 4.554, 2.5), (-5.388, 4.554, 5.96e-08), (-5.026, 4.995, 2.5), (-5.026, 4.995, 5.96e-08), (-5.0, 5.016, 2.5), (-5.0, 5.016, 0.0), (-5.02, 5.0, 2.5), (-5.02, 5.0, 0.0), (-4.584, 5.357, 2.5), (-4.584, 5.357, 5.96e-08), (-5.904, 3.925, 2.5), (-5.904, 3.925, 5.96e-08), (-6.093, 3.571, 5.96e-08), (-6.093, 3.571, 2.5), (3.541, 6.062, 5.96e-08), (3.541, 6.062, 2.5), (3.894, 5.874, 5.96e-08), (3.894, 5.874, 2.5), (2.673, 6.526, 5.96e-08), (2.5, 6.579, 0.0), (2.673, 6.526, 2.5), (2.5, 6.579, 2.5), (1.348, 6.928, 5.96e-08), (1.348, 6.928, 2.5), (1.755, 6.805, 5.96e-08), (1.755, 6.805, 2.5), (-0.03058, 7.064, 5.96e-08), (-0.03058, 7.064, 2.5), (0.0, 7.061, 0.0), (1.051e-14, 7.061, 2.5), (-1.816, 6.805, 5.96e-08), (-1.816, 6.805, 2.5), (-1.409, 6.928, 5.96e-08), (-1.409, 6.928, 2.5), (-2.734, 6.526, 2.5), (-2.5, 6.597, 2.5), (-2.734, 6.526, 5.96e-08), (-2.5, 6.597, 0.0), (-3.602, 6.062, 2.5), (-3.602, 6.062, 5.96e-08), (-3.955, 5.874, 2.5), (-3.955, 5.874, 5.96e-08)], [], [(0, 1, 3, 2), (2, 3, 7, 6), (6, 7, 5, 4), (4, 5, 1, 0), (2, 6, 4, 0), (7, 3, 1, 5), (29, 74, 73, 85, 10), (28, 13, 44, 43, 46), (27, 188, 192, 187, 184, 180, 183, 8, 14), (26, 11, 239, 235, 230, 231), (25, 216, 225, 196, 198, 201, 12), (24, 19, 277, 273, 271, 281, 282, 254, 255), (23, 70, 68, 69, 20), (22, 21, 60, 61, 62), (13, 22, 62, 63, 44), (10, 85, 71, 70, 23), (11, 24, 255, 247, 243, 239), (19, 79, 78, 77, 18, 275, 277), (16, 210, 228, 223, 207, 219, 216, 25), (17, 26, 231, 205, 203, 209, 221, 214, 215), (14, 8, 15, 49, 50, 51), (12, 201, 195, 190, 188, 27), (8, 177, 173, 175, 171, 167, 164, 28, 15), (15, 28, 46, 45, 47), (18, 76, 72, 74, 29), (20, 69, 66, 67), (9, 20, 67, 65, 64, 21), (21, 64, 59, 60), (83, 24, 11, 58, 84), (81, 19, 24, 83, 82), (53, 17, 215, 210, 16, 42, 41), (76, 18, 77, 75), (49, 15, 47, 48), (58, 11, 26, 57, 56), (35, 12, 27, 33, 34), (32, 14, 51, 31), (55, 17, 53, 52), (37, 25, 12, 35, 36), (33, 27, 14, 32, 30), (57, 26, 17, 55, 54), (42, 16, 38, 39), (79, 19, 81, 80), (38, 16, 25, 37, 40), (107, 88, 163, 151, 152), (106, 124, 121, 122, 91), (105, 92, 86, 182, 181, 185, 186, 191, 193), (104, 224, 229, 234, 238, 89), (103, 90, 200, 199, 197, 226, 217), (102, 257, 256, 283, 280, 270, 272, 276, 97), (101, 98, 147, 146, 148), (100, 140, 139, 138, 99), (91, 122, 141, 140, 100), (88, 101, 148, 149, 163), (89, 238, 242, 246, 257, 102), (97, 276, 274, 96, 155, 156, 157), (94, 103, 217, 218, 206, 222, 227, 211), (95, 213, 212, 220, 208, 202, 204, 224, 104), (92, 129, 128, 127, 93, 86), (90, 105, 193, 189, 194, 200), (86, 93, 106, 165, 166, 170, 174, 172, 176), (93, 125, 123, 124, 106), (96, 107, 152, 150, 154), (98, 145, 144, 147), (87, 99, 142, 143, 145, 98), (99, 138, 137, 142), (161, 162, 136, 89, 102), (159, 160, 161, 102, 97), (131, 119, 120, 94, 211, 213, 95), (154, 153, 155, 96), (127, 126, 125, 93), (136, 134, 135, 104, 89), (113, 112, 111, 105, 90), (110, 109, 129, 92), (133, 130, 131, 95), (115, 114, 113, 90, 103), (111, 108, 110, 92, 105), (135, 132, 133, 95, 104), (120, 117, 116, 94), (157, 158, 159, 97), (116, 118, 115, 103, 94), (83, 84, 162, 161), (56, 57, 135, 134), (30, 32, 110, 108), (84, 58, 136, 162), (58, 56, 134, 136), (32, 31, 109, 110), (71, 85, 163, 149), (60, 59, 137, 138), (33, 30, 108, 111), (85, 73, 151, 163), (61, 60, 138, 139), (34, 33, 111, 112), (62, 61, 139, 140), (35, 34, 112, 113), (63, 62, 140, 141), (37, 36, 114, 115), (44, 63, 141, 122), (36, 35, 113, 114), (59, 64, 142, 137), (38, 40, 118, 116), (64, 65, 143, 142), (39, 38, 116, 117), (67, 66, 144, 145), (40, 37, 115, 118), (65, 67, 145, 143), (41, 42, 120, 119), (69, 68, 146, 147), (42, 39, 117, 120), (66, 69, 147, 144), (43, 44, 122, 121), (68, 70, 148, 146), (46, 43, 121, 124), (70, 71, 149, 148), (45, 46, 124, 123), (74, 72, 150, 152), (47, 45, 123, 125), (73, 74, 152, 151), (48, 47, 125, 126), (76, 75, 153, 154), (50, 49, 127, 128), (72, 76, 154, 150), (49, 48, 126, 127), (75, 77, 155, 153), (31, 51, 129, 109), (77, 78, 156, 155), (51, 50, 128, 129), (78, 79, 157, 156), (52, 53, 131, 130), (79, 80, 158, 157), (53, 41, 119, 131), (80, 81, 159, 158), (57, 54, 132, 135), (81, 82, 160, 159), (55, 52, 130, 133), (82, 83, 161, 160), (54, 55, 133, 132), (279, 278, 274, 276, 272, 273, 277, 275), (259, 258, 260, 261), (168, 169, 233, 232), (273, 272, 270, 271), (209, 208, 220, 221), (198, 199, 200, 194, 195, 201), (309, 308, 310, 311), (190, 189, 193, 191, 192, 188), (300, 301, 305, 304, 306, 307), (180, 181, 182, 178, 179, 183), (221, 220, 212, 214), (284, 285, 290, 288), (268, 269, 287, 286), (296, 297, 303, 302), (264, 260, 258, 252, 248, 249, 100, 99, 87), (245, 244, 249, 248, 250, 251), (286, 287, 285, 284), (239, 238, 234, 235), (173, 172, 174, 175), (230, 229, 224, 204, 205, 231), (184, 185, 181, 180), (179, 178, 176, 172, 173, 177), (299, 293, 295, 291, 101, 88), (237, 241, 245, 251, 22, 13), (253, 252, 258, 259), (232, 233, 236, 237), (262, 265, 267, 269, 268, 266), (236, 233, 169, 165, 106, 91), (207, 206, 218, 219), (214, 212, 213, 211, 227, 228, 210, 215), (302, 303, 301, 300), (274, 278, 310, 308, 304, 305, 107, 96), (307, 306, 309, 311, 279, 275, 18, 29), (187, 186, 185, 184), (289, 294, 292, 298, 10, 23), (237, 236, 240, 241), (228, 227, 222, 223), (225, 226, 197, 196), (249, 244, 240, 236, 91, 100), (219, 218, 217, 226, 225, 216), (164, 168, 232, 237, 13, 28), (292, 293, 299, 297, 296, 298), (306, 304, 308, 309), (305, 301, 303, 297, 299, 88, 107), (243, 242, 238, 239), (171, 170, 166, 167), (196, 197, 199, 198), (288, 290, 291, 295, 294, 289), (261, 260, 264, 265, 262, 263), (298, 296, 302, 300, 307, 29, 10), (250, 248, 252, 253), (267, 265, 264, 87), (205, 204, 202, 203), (183, 179, 177, 8), (294, 295, 293, 292), (254, 256, 257, 246, 247, 255), (223, 222, 206, 207), (175, 174, 170, 171), (282, 283, 256, 254), (271, 270, 280, 281), (311, 310, 278, 279), (167, 166, 165, 169, 168, 164), (192, 191, 186, 187), (176, 178, 182, 86), (241, 240, 244, 245), (195, 194, 189, 190), (251, 250, 253, 259, 261, 263, 9, 21, 22), (235, 234, 229, 230), (266, 268, 286, 284, 288, 289, 23, 20, 9), (247, 246, 242, 243), (291, 290, 285, 287, 269, 267, 87, 98, 101), (281, 280, 283, 282), (263, 262, 266, 9), (203, 202, 208, 209)])
me_plane_005.use_remesh_preserve_volume = False
me_plane_005.use_remesh_preserve_attributes = False
me_plane_005.use_mirror_vertex_groups = False
me_plane_005.update()
me_plane_003 = bpy.data.meshes.new('Plane.003')
me_plane_003.from_pydata([(2.826, -17.82, 2.563), (-2.826, -17.82, 2.563), (2.826, 1.961, 2.563), (-2.826, 1.961, 2.563), (2.826, -17.82, 4.563), (-2.826, -17.82, 4.563), (2.826, 1.961, 4.563), (-2.826, 1.961, 4.563), (5.0, -5.0, 0.0), (5.0, 5.0, 0.0), (0.0, 7.5, 0.0), (-7.5, 0.0, 0.0), (0.0, -7.5, 0.0), (7.5, 0.0, 0.0), (5.0, -7.5, 0.0), (7.5, -5.0, 0.0), (-5.0, -7.5, 0.0), (-7.5, -5.0, 0.0), (-5.0, 7.5, 0.0), (-7.5, 5.0, 0.0), (5.0, 7.5, 0.0), (7.5, 5.0, 0.0), (7.5, 2.5, 0.0), (2.5, 7.5, 0.0), (-7.5, 2.5, 0.0), (-2.5, -7.5, 0.0), (-7.5, -2.5, 0.0), (2.5, -7.5, 0.0), (7.5, -2.5, 0.0), (-2.5, 7.5, 0.0), (3.785, -9.137, 5.96e-08), (5.494, -8.223, 5.96e-08), (5.0, -8.487, 0.0), (2.5, -9.527, 0.0), (1.929, -9.7, 5.96e-08), (3.222e-06, -9.89, 0.0), (-1.929, -9.7, 5.96e-08), (-2.5, -9.527, 0.0), (-5.0, -8.487, 0.0), (-5.494, -8.223, 5.96e-08), (-3.785, -9.137, 5.96e-08), (-6.993, -6.993, 5.96e-08), (-6.375, -7.5, 0.0), (9.7, -1.929, 5.96e-08), (9.89, 9.549e-06, 0.0), (9.137, -3.785, 5.96e-08), (9.527, -2.5, 0.0), (8.487, -5.0, 0.0), (8.223, -5.494, 5.96e-08), (7.5, -6.375, 0.0), (6.993, -6.993, 0.0), (6.375, -7.5, 0.0), (-8.223, -5.494, 5.96e-08), (-7.5, -6.375, 0.0), (-9.137, -3.785, 5.96e-08), (-8.487, -5.0, 0.0), (-9.7, -1.929, 5.96e-08), (-9.527, -2.5, 0.0), (-9.89, 7.466e-07, 0.0), (8.223, 5.494, 5.96e-08), (8.487, 5.0, 0.0), (9.137, 3.785, 5.96e-08), (9.527, 2.5, 0.0), (9.7, 1.929, 5.96e-08), (7.5, 6.375, 0.0), (6.993, 6.993, 5.96e-08), (5.494, 8.223, 5.96e-08), (6.375, 7.5, 0.0), (3.785, 9.137, 5.96e-08), (5.0, 8.487, 0.0), (2.5, 9.527, 0.0), (1.929, 9.7, 5.96e-08), (-3.785, 9.137, 5.96e-08), (-1.929, 9.7, 5.96e-08), (-2.5, 9.527, 0.0), (-5.494, 8.223, 5.96e-08), (-5.0, 8.487, 0.0), (-6.375, 7.5, 0.0), (-6.993, 6.993, 0.0), (-7.5, 6.375, 0.0), (-8.223, 5.494, 5.96e-08), (-8.487, 5.0, 0.0), (-9.137, 3.785, 5.96e-08), (-9.527, 2.5, 0.0), (-9.7, 1.929, 5.96e-08), (0.0, 9.89, 0.0), (5.0, -5.0, 2.5), (5.0, 5.0, 2.5), (1.051e-14, 7.5, 2.5), (-7.5, 7.994e-15, 2.5), (1.051e-14, -7.5, 2.5), (7.5, 7.994e-15, 2.5), (5.0, -7.5, 2.5), (7.5, -5.0, 2.5), (-5.0, -7.5, 2.5), (-7.5, -5.0, 2.5), (-5.0, 7.5, 2.5), (-7.5, 5.0, 2.5), (5.0, 7.5, 2.5), (7.5, 5.0, 2.5), (7.5, 2.5, 2.5), (2.5, 7.5, 2.5), (-7.5, 2.5, 2.5), (-2.5, -7.5, 2.5), (-7.5, -2.5, 2.5), (2.5, -7.5, 2.5), (7.5, -2.5, 2.5), (-2.5, 7.5, 2.5), (3.785, -9.137, 2.5), (5.494, -8.223, 2.5), (5.0, -8.487, 2.5), (2.5, -9.527, 2.5), (1.929, -9.7, 2.5), (3.222e-06, -9.89, 2.5), (-1.929, -9.7, 2.5), (-2.5, -9.527, 2.5), (-5.0, -8.487, 2.5), (-5.494, -8.223, 2.5), (-3.785, -9.137, 2.5), (-6.993, -6.993, 2.5), (-6.375, -7.5, 2.5), (9.7, -1.929, 2.5), (9.89, 9.549e-06, 2.5), (9.137, -3.785, 2.5), (9.527, -2.5, 2.5), (8.487, -5.0, 2.5), (8.223, -5.494, 2.5), (7.5, -6.375, 2.5), (6.993, -6.993, 2.5), (6.375, -7.5, 2.5), (-8.223, -5.494, 2.5), (-7.5, -6.375, 2.5), (-9.137, -3.785, 2.5), (-8.487, -5.0, 2.5), (-9.7, -1.929, 2.5), (-9.527, -2.5, 2.5), (-9.89, 7.466e-07, 2.5), (8.223, 5.494, 2.5), (8.487, 5.0, 2.5), (9.137, 3.785, 2.5), (9.527, 2.5, 2.5), (9.7, 1.929, 2.5), (7.5, 6.375, 2.5), (6.993, 6.993, 2.5), (5.494, 8.223, 2.5), (6.375, 7.5, 2.5), (3.785, 9.137, 2.5), (5.0, 8.487, 2.5), (2.5, 9.527, 2.5), (1.929, 9.7, 2.5), (-3.785, 9.137, 2.5), (-1.929, 9.7, 2.5), (-2.5, 9.527, 2.5), (-5.494, 8.223, 2.5), (-5.0, 8.487, 2.5), (-6.375, 7.5, 2.5), (-6.993, 6.993, 2.5), (-7.5, 6.375, 2.5), (-8.223, 5.494, 2.5), (-8.487, 5.0, 2.5), (-9.137, 3.785, 2.5), (-9.527, 2.5, 2.5), (-9.7, 1.929, 2.5), (1.051e-14, 9.89, 2.5), (6.557, -2.5, 0.0), (6.557, -2.5, 2.5), (6.496, -2.703, 2.5), (6.496, -2.703, 5.96e-08), (6.774, -1.786, 5.96e-08), (6.774, -1.786, 2.5), (6.032, -3.571, 2.5), (6.032, -3.571, 5.96e-08), (5.327, -4.554, 2.5), (5.327, -4.554, 5.96e-08), (5.843, -3.925, 2.5), (5.843, -3.925, 5.96e-08), (5.0, -4.952, 2.5), (5.0, -4.952, 0.0), (4.964, -4.995, 2.5), (4.964, -4.995, 5.96e-08), (4.523, -5.357, 5.96e-08), (4.523, -5.357, 2.5), (4.958, -5.0, 2.5), (4.958, -5.0, 0.0), (3.894, -5.874, 5.96e-08), (3.894, -5.874, 2.5), (3.541, -6.062, 2.5), (3.541, -6.062, 5.96e-08), (2.5, -6.579, 0.0), (1.755, -6.805, 2.5), (1.755, -6.805, 5.96e-08), (2.673, -6.526, 2.5), (2.673, -6.526, 5.96e-08), (2.5, -6.579, 2.5), (1.348, -6.928, 2.5), (1.348, -6.928, 5.96e-08), (-1.409, -6.928, 5.96e-08), (-1.409, -6.928, 2.5), (-0.03058, -7.064, 5.96e-08), (-0.03058, -7.064, 2.5), (1.051e-14, -7.061, 2.5), (0.0, -7.061, 0.0), (-6.093, -3.571, 2.5), (-6.093, -3.571, 5.96e-08), (-6.557, -2.703, 2.5), (-6.557, -2.703, 5.96e-08), (-3.602, -6.062, 2.5), (-3.602, -6.062, 5.96e-08), (-5.904, -3.925, 2.5), (-5.904, -3.925, 5.96e-08), (-5.0, -5.016, 0.0), (-5.0, -5.016, 2.5), (-5.026, -4.995, 2.5), (-5.02, -5.0, 2.5), (-5.026, -4.995, 5.96e-08), (-5.02, -5.0, 0.0), (-2.5, -6.597, 0.0), (-2.5, -6.597, 2.5), (-2.734, -6.526, 2.5), (-2.734, -6.526, 5.96e-08), (-5.388, -4.554, 2.5), (-5.388, -4.554, 5.96e-08), (-3.955, -5.874, 2.5), (-3.955, -5.874, 5.96e-08), (-6.619, -2.5, 2.5), (-1.816, -6.805, 5.96e-08), (-1.816, -6.805, 2.5), (-4.584, -5.357, 2.5), (-4.584, -5.357, 5.96e-08), (-6.835, -1.786, 2.5), (-6.835, -1.786, 5.96e-08), (-6.619, -2.5, 0.0), (6.898, -1.378, 5.96e-08), (6.898, -1.378, 2.5), (-6.959, -1.378, 2.5), (-6.959, -1.378, 5.96e-08), (7.033, 6.821e-06, 2.5), (7.033, 6.821e-06, 5.96e-08), (-7.095, 5.333e-07, 2.5), (-7.095, 5.333e-07, 5.96e-08), (6.898, 1.378, 2.5), (6.898, 1.378, 5.96e-08), (-6.959, 1.378, 2.5), (-6.959, 1.378, 5.96e-08), (6.774, 1.786, 2.5), (6.774, 1.786, 5.96e-08), (-6.835, 1.786, 2.5), (-6.835, 1.786, 5.96e-08), (6.496, 2.703, 2.5), (6.557, 2.5, 2.5), (6.496, 2.703, 5.96e-08), (6.557, 2.5, 0.0), (6.032, 3.571, 2.5), (6.032, 3.571, 5.96e-08), (-6.557, 2.703, 5.96e-08), (-6.619, 2.5, 0.0), (-6.557, 2.703, 2.5), (-6.619, 2.5, 2.5), (5.843, 3.925, 2.5), (5.843, 3.925, 5.96e-08), (5.327, 4.554, 2.5), (5.327, 4.554, 5.96e-08), (4.964, 4.995, 5.96e-08), (5.0, 4.952, 0.0), (5.0, 4.952, 2.5), (4.964, 4.995, 2.5), (4.958, 5.0, 0.0), (4.958, 5.0, 2.5), (4.523, 5.357, 5.96e-08), (4.523, 5.357, 2.5), (-5.388, 4.554, 2.5), (-5.388, 4.554, 5.96e-08), (-5.026, 4.995, 2.5), (-5.026, 4.995, 5.96e-08), (-5.0, 5.016, 2.5), (-5.0, 5.016, 0.0), (-5.02, 5.0, 2.5), (-5.02, 5.0, 0.0), (-4.584, 5.357, 2.5), (-4.584, 5.357, 5.96e-08), (-5.904, 3.925, 2.5), (-5.904, 3.925, 5.96e-08), (-6.093, 3.571, 5.96e-08), (-6.093, 3.571, 2.5), (3.541, 6.062, 5.96e-08), (3.541, 6.062, 2.5), (3.894, 5.874, 5.96e-08), (3.894, 5.874, 2.5), (2.673, 6.526, 5.96e-08), (2.5, 6.579, 0.0), (2.673, 6.526, 2.5), (2.5, 6.579, 2.5), (1.348, 6.928, 5.96e-08), (1.348, 6.928, 2.5), (1.755, 6.805, 5.96e-08), (1.755, 6.805, 2.5), (-0.03058, 7.064, 5.96e-08), (-0.03058, 7.064, 2.5), (0.0, 7.061, 0.0), (1.051e-14, 7.061, 2.5), (-1.816, 6.805, 5.96e-08), (-1.816, 6.805, 2.5), (-1.409, 6.928, 5.96e-08), (-1.409, 6.928, 2.5), (-2.734, 6.526, 2.5), (-2.5, 6.597, 2.5), (-2.734, 6.526, 5.96e-08), (-2.5, 6.597, 0.0), (-3.602, 6.062, 2.5), (-3.602, 6.062, 5.96e-08), (-3.955, 5.874, 2.5), (-3.955, 5.874, 5.96e-08)], [], [(0, 1, 3, 2), (2, 3, 7, 6), (6, 7, 5, 4), (4, 5, 1, 0), (2, 6, 4, 0), (7, 3, 1, 5), (29, 74, 73, 85, 10), (28, 13, 44, 43, 46), (27, 188, 192, 187, 184, 180, 183, 8, 14), (26, 11, 239, 235, 230, 231), (25, 216, 225, 196, 198, 201, 12), (24, 19, 277, 273, 271, 281, 282, 254, 255), (23, 70, 68, 69, 20), (22, 21, 60, 61, 62), (13, 22, 62, 63, 44), (10, 85, 71, 70, 23), (11, 24, 255, 247, 243, 239), (19, 79, 78, 77, 18, 275, 277), (16, 210, 228, 223, 207, 219, 216, 25), (17, 26, 231, 205, 203, 209, 221, 214, 215), (14, 8, 15, 49, 50, 51), (12, 201, 195, 190, 188, 27), (8, 177, 173, 175, 171, 167, 164, 28, 15), (15, 28, 46, 45, 47), (18, 76, 72, 74, 29), (20, 69, 66, 67), (9, 20, 67, 65, 64, 21), (21, 64, 59, 60), (83, 24, 11, 58, 84), (81, 19, 24, 83, 82), (53, 17, 215, 210, 16, 42, 41), (76, 18, 77, 75), (49, 15, 47, 48), (58, 11, 26, 57, 56), (35, 12, 27, 33, 34), (32, 14, 51, 31), (55, 17, 53, 52), (37, 25, 12, 35, 36), (33, 27, 14, 32, 30), (57, 26, 17, 55, 54), (42, 16, 38, 39), (79, 19, 81, 80), (38, 16, 25, 37, 40), (107, 88, 163, 151, 152), (106, 124, 121, 122, 91), (105, 92, 86, 182, 181, 185, 186, 191, 193), (104, 224, 229, 234, 238, 89), (103, 90, 200, 199, 197, 226, 217), (102, 257, 256, 283, 280, 270, 272, 276, 97), (101, 98, 147, 146, 148), (100, 140, 139, 138, 99), (91, 122, 141, 140, 100), (88, 101, 148, 149, 163), (89, 238, 242, 246, 257, 102), (97, 276, 274, 96, 155, 156, 157), (94, 103, 217, 218, 206, 222, 227, 211), (95, 213, 212, 220, 208, 202, 204, 224, 104), (92, 129, 128, 127, 93, 86), (90, 105, 193, 189, 194, 200), (86, 93, 106, 165, 166, 170, 174, 172, 176), (93, 125, 123, 124, 106), (96, 107, 152, 150, 154), (98, 145, 144, 147), (87, 99, 142, 143, 145, 98), (99, 138, 137, 142), (161, 162, 136, 89, 102), (159, 160, 161, 102, 97), (131, 119, 120, 94, 211, 213, 95), (154, 153, 155, 96), (127, 126, 125, 93), (136, 134, 135, 104, 89), (113, 112, 111, 105, 90), (110, 109, 129, 92), (133, 130, 131, 95), (115, 114, 113, 90, 103), (111, 108, 110, 92, 105), (135, 132, 133, 95, 104), (120, 117, 116, 94), (157, 158, 159, 97), (116, 118, 115, 103, 94), (83, 84, 162, 161), (56, 57, 135, 134), (30, 32, 110, 108), (84, 58, 136, 162), (58, 56, 134, 136), (32, 31, 109, 110), (71, 85, 163, 149), (60, 59, 137, 138), (33, 30, 108, 111), (85, 73, 151, 163), (61, 60, 138, 139), (34, 33, 111, 112), (62, 61, 139, 140), (35, 34, 112, 113), (63, 62, 140, 141), (37, 36, 114, 115), (44, 63, 141, 122), (36, 35, 113, 114), (59, 64, 142, 137), (38, 40, 118, 116), (64, 65, 143, 142), (39, 38, 116, 117), (67, 66, 144, 145), (40, 37, 115, 118), (65, 67, 145, 143), (41, 42, 120, 119), (69, 68, 146, 147), (42, 39, 117, 120), (66, 69, 147, 144), (43, 44, 122, 121), (68, 70, 148, 146), (46, 43, 121, 124), (70, 71, 149, 148), (45, 46, 124, 123), (74, 72, 150, 152), (47, 45, 123, 125), (73, 74, 152, 151), (48, 47, 125, 126), (76, 75, 153, 154), (50, 49, 127, 128), (72, 76, 154, 150), (49, 48, 126, 127), (75, 77, 155, 153), (31, 51, 129, 109), (77, 78, 156, 155), (51, 50, 128, 129), (78, 79, 157, 156), (52, 53, 131, 130), (79, 80, 158, 157), (53, 41, 119, 131), (80, 81, 159, 158), (57, 54, 132, 135), (81, 82, 160, 159), (55, 52, 130, 133), (82, 83, 161, 160), (54, 55, 133, 132), (279, 278, 274, 276, 272, 273, 277, 275), (259, 258, 260, 261), (168, 169, 233, 232), (273, 272, 270, 271), (209, 208, 220, 221), (198, 199, 200, 194, 195, 201), (309, 308, 310, 311), (190, 189, 193, 191, 192, 188), (300, 301, 305, 304, 306, 307), (180, 181, 182, 178, 179, 183), (221, 220, 212, 214), (284, 285, 290, 288), (268, 269, 287, 286), (296, 297, 303, 302), (264, 260, 258, 252, 248, 249, 100, 99, 87), (245, 244, 249, 248, 250, 251), (286, 287, 285, 284), (239, 238, 234, 235), (173, 172, 174, 175), (230, 229, 224, 204, 205, 231), (184, 185, 181, 180), (179, 178, 176, 172, 173, 177), (299, 293, 295, 291, 101, 88), (237, 241, 245, 251, 22, 13), (253, 252, 258, 259), (232, 233, 236, 237), (262, 265, 267, 269, 268, 266), (236, 233, 169, 165, 106, 91), (207, 206, 218, 219), (214, 212, 213, 211, 227, 228, 210, 215), (302, 303, 301, 300), (274, 278, 310, 308, 304, 305, 107, 96), (307, 306, 309, 311, 279, 275, 18, 29), (187, 186, 185, 184), (289, 294, 292, 298, 10, 23), (237, 236, 240, 241), (228, 227, 222, 223), (225, 226, 197, 196), (249, 244, 240, 236, 91, 100), (219, 218, 217, 226, 225, 216), (164, 168, 232, 237, 13, 28), (292, 293, 299, 297, 296, 298), (306, 304, 308, 309), (305, 301, 303, 297, 299, 88, 107), (243, 242, 238, 239), (171, 170, 166, 167), (196, 197, 199, 198), (288, 290, 291, 295, 294, 289), (261, 260, 264, 265, 262, 263), (298, 296, 302, 300, 307, 29, 10), (250, 248, 252, 253), (267, 265, 264, 87), (205, 204, 202, 203), (183, 179, 177, 8), (294, 295, 293, 292), (254, 256, 257, 246, 247, 255), (223, 222, 206, 207), (175, 174, 170, 171), (282, 283, 256, 254), (271, 270, 280, 281), (311, 310, 278, 279), (167, 166, 165, 169, 168, 164), (192, 191, 186, 187), (176, 178, 182, 86), (241, 240, 244, 245), (195, 194, 189, 190), (251, 250, 253, 259, 261, 263, 9, 21, 22), (235, 234, 229, 230), (266, 268, 286, 284, 288, 289, 23, 20, 9), (247, 246, 242, 243), (291, 290, 285, 287, 269, 267, 87, 98, 101), (281, 280, 283, 282), (263, 262, 266, 9), (203, 202, 208, 209)])
me_plane_003.use_remesh_preserve_volume = False
me_plane_003.use_remesh_preserve_attributes = False
me_plane_003.use_mirror_vertex_groups = False
me_plane_003.update()
me_cube_006 = bpy.data.meshes.new('Cube.006')
me_cube_006.from_pydata([(-10.0, -10.0, -10.0), (-10.0, -10.0, 10.0), (-10.0, 10.0, -10.0), (-10.0, 10.0, 10.0), (10.0, -10.0, -10.0), (10.0, -10.0, 10.0), (10.0, 10.0, -10.0), (10.0, 10.0, 10.0)], [], [(0, 1, 3, 2), (2, 3, 7, 6), (6, 7, 5, 4), (4, 5, 1, 0), (2, 6, 4, 0), (7, 3, 1, 5)])
me_cube_006.use_remesh_preserve_volume = False
me_cube_006.use_remesh_preserve_attributes = False
me_cube_006.use_mirror_vertex_groups = False
me_cube_006.update()

# ---- objects
ob_webcam_holder = bpy.data.objects.new('webcam_holder', me_cube_001)
ob_raspberry = bpy.data.objects.new('raspberry', me_cube_004)
ob_breadboard = bpy.data.objects.new('breadboard', me_cube_003)
ob_car_body = bpy.data.objects.new('car_body', me_cube)
ob_emission_lamp = bpy.data.objects.new('Emission Lamp', light_lamp)
ob_camera = bpy.data.objects.new('Camera', cam_camera)
ob_left_motor = bpy.data.objects.new('left_motor', me_plane_002)
ob_right_motor = bpy.data.objects.new('right_motor', me_plane_004)
ob_md_holder = bpy.data.objects.new('md_holder', me_cube_002)
ob_lamp = bpy.data.objects.new('Lamp', light_lamp_001)
ob_metal_detector = bpy.data.objects.new('metal_detector', me_plane_001)
ob_left_motor_back = bpy.data.objects.new('left_motor_back', me_plane_005)
ob_right_motor_back = bpy.data.objects.new('right_motor_back', me_plane_003)
ob_webcam = bpy.data.objects.new('webcam', me_cube_006)

# ---- transforms, parenting, visibility, modifiers, constraints
ob_webcam_holder.location = (3.182, 1.675, 5.124)
ob_webcam_holder.scale = (0.1, 0.025, 0.5)
ob_webcam_holder.lineart.crease_threshold = 0.0
ob_raspberry.location = (3.2, -4.939, 1.7)
ob_raspberry.scale = (0.3, 0.475, 0.15)
ob_raspberry.lineart.crease_threshold = 0.0
ob_breadboard.location = (-3.6, -1.5, 0.7)
ob_breadboard.scale = (0.3, 0.825, 0.05)
ob_breadboard.lineart.crease_threshold = 0.0
ob_car_body.location = (0.0, -1.0, 0.0)
ob_car_body.scale = (7.0, 11.0, 0.2)
ob_car_body.lock_rotations_4d = False
ob_car_body.empty_display_type = 'ARROWS'
ob_car_body.lineart.crease_threshold = 0.0
ob_emission_lamp.location = (0.0, 4.0, 10.0)
ob_emission_lamp.lock_rotations_4d = False
ob_emission_lamp.empty_display_type = 'ARROWS'
ob_emission_lamp.color = (0.0, 0.0, 0.0, 0.0)
ob_emission_lamp.lineart.crease_threshold = 0.0
ob_camera.location = (-39.6, -18.95, 15.99)
ob_camera.rotation_euler = (1.239, 0.0, -1.08)
ob_camera.lock_rotation = (True, True, False)
ob_camera.lock_rotations_4d = False
ob_camera.empty_display_type = 'ARROWS'
ob_camera.color = (0.0, 0.0, 0.0, 0.0)
ob_camera.display_type = 'WIRE'
ob_camera.lineart.crease_threshold = 0.0
ob_left_motor.location = (-9.5, 6.391, -1.2)
ob_left_motor.rotation_euler = (0.0, 1.571, 0.0)
ob_left_motor.scale = (0.3539, 0.3539, 1.0)
ob_left_motor.lineart.crease_threshold = 0.0
ob_right_motor.location = (9.5, 6.391, -1.2)
ob_right_motor.rotation_euler = (0.0, 4.707, 0.0)
ob_right_motor.scale = (0.3539, 0.3539, 1.0)
ob_right_motor.lineart.crease_threshold = 0.0
ob_md_holder.location = (0.0, 15.0, 0.0)
ob_md_holder.scale = (5.0, 5.0, 0.2)
ob_md_holder.lock_rotations_4d = False
ob_md_holder.empty_display_type = 'ARROWS'
ob_md_holder.lineart.crease_threshold = 0.0
ob_lamp.location = (-7.322, -0.3608, 19.06)
ob_lamp.lock_rotations_4d = False
ob_lamp.empty_display_type = 'ARROWS'
ob_lamp.color = (0.0, 0.0, 0.0, 0.0)
ob_lamp.lineart.crease_threshold = 0.0
ob_metal_detector.location = (0.0, 15.0, -2.7)
ob_metal_detector.scale = (0.5056, 0.5056, 1.0)
ob_metal_detector.lineart.crease_threshold = 0.0
ob_left_motor_back.location = (-9.5, -4.371, -1.2)
ob_left_motor_back.rotation_euler = (0.0, 1.571, 0.0)
ob_left_motor_back.scale = (0.3539, 0.3539, 1.0)
ob_left_motor_back.lineart.crease_threshold = 0.0
ob_right_motor_back.location = (9.5, -4.371, -1.2)
ob_right_motor_back.rotation_euler = (0.0, 4.707, 0.0)
ob_right_motor_back.scale = (0.3539, 0.3539, 1.0)
ob_right_motor_back.lineart.crease_threshold = 0.0
ob_webcam.location = (3.182, 2.603, 9.5)
ob_webcam.scale = (0.25, 0.2, 0.075)
ob_webcam.lineart.crease_threshold = 0.0

# ---- collection membership
col_collection_1.objects.link(ob_webcam_holder)
col_collection_1.objects.link(ob_raspberry)
col_collection_1.objects.link(ob_breadboard)
col_collection_1.objects.link(ob_car_body)
col_collection_1.objects.link(ob_emission_lamp)
col_collection_1.objects.link(ob_camera)
col_collection_1.objects.link(ob_left_motor)
col_collection_1.objects.link(ob_right_motor)
col_collection_1.objects.link(ob_md_holder)
col_collection_1.objects.link(ob_lamp)
col_collection_1.objects.link(ob_metal_detector)
col_collection_1.objects.link(ob_left_motor_back)
col_collection_1.objects.link(ob_right_motor_back)
col_collection_1.objects.link(ob_webcam)

# ---- scene / render settings (as saved in the file)
scene.camera = ob_camera
scene.frame_start = 1; scene.frame_end = 250; scene.frame_set(12)
scene.render.engine = 'BLENDER_EEVEE_NEXT'
scene.render.resolution_percentage = 50
scene.render.dither_intensity = 0.0
scene.cycles.use_denoising = False
scene.cycles.samples = 128
scene.cycles.sampling_pattern = 'TABULATED_SOBOL'
scene.cycles.use_adaptive_sampling = False
scene.cycles.use_light_tree = False
scene.cycles.blur_glossy = 0.0
scene.cycles.sample_clamp_indirect = 0.0
scene.view_settings.view_transform = 'Standard'
scene.unit_settings.scale_length = 0.01
bpy.context.view_layer.update()
